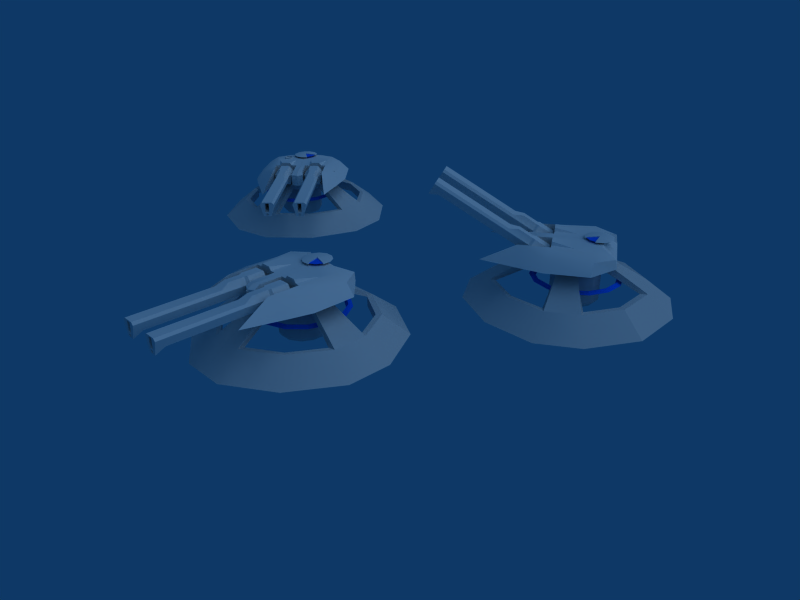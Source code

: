 # Source: Anti-Armour_Turret2.blend  (saved by Blender 2.49.2; exported with 4.5.12 LTS)
import bpy
from mathutils import Matrix  # noqa: F401  (used for matrix-valued properties, if any)

bpy.ops.wm.read_factory_settings(use_empty=True)
scene = bpy.context.scene
scene.name = 'Scene'

# ---- collections
col_collection_1 = bpy.data.collections.new('Collection 1'); scene.collection.children.link(col_collection_1)
col_collection_3 = bpy.data.collections.new('Collection 3'); scene.collection.children.link(col_collection_3)
col_collection_4 = bpy.data.collections.new('Collection 4'); scene.collection.children.link(col_collection_4)
col_collection_5 = bpy.data.collections.new('Collection 5'); scene.collection.children.link(col_collection_5)

# ---- materials (node trees are filled in below, after node groups)
mat_material_004 = bpy.data.materials.new('Material.004')
mat_material_004.alpha_threshold = 0.0
mat_material_004.diffuse_color = (0.8784, 0.8784, 0.8784, 1.0)
mat_material_004.roughness = 0.5
mat_material_004.line_color = (0.0, 0.0, 0.0, 1.0)
mat_material_001 = bpy.data.materials.new('Material.001')
mat_material_001.alpha_threshold = 0.0
mat_material_001.diffuse_color = (0.8784, 0.8784, 0.8784, 1.0)
mat_material_001.roughness = 0.5
mat_material_001.line_color = (0.0, 0.0, 0.0, 1.0)
mat_material_002 = bpy.data.materials.new('Material.002')
mat_material_002.alpha_threshold = 0.0
mat_material_002.diffuse_color = (0.0, 0.3765, 1.0, 1.0)
mat_material_002.roughness = 0.5
mat_material_002.line_color = (0.0, 0.0, 0.0, 1.0)

# ---- material node trees

# ---- world
world_world = bpy.data.worlds.new('World'); scene.world = world_world
world_world.color = (0.05656, 0.2208, 0.4)
world_world.use_sun_shadow = False
world_world.sun_shadow_jitter_overblur = 0.0
world_world.cycles.sampling_method = 'MANUAL'
world_world.cycles.sample_map_resolution = 256

# ---- cameras
cam_camera = bpy.data.cameras.new('Camera')
cam_camera.passepartout_alpha = 0.2
cam_camera.clip_end = 100.0
cam_camera.lens = 35.0
cam_camera.ortho_scale = 7.314
cam_camera.show_passepartout = False
cam_camera.show_safe_areas = True
cam_camera.dof.focus_distance = 0.0
cam_camera.dof.aperture_fstop = 128.0

# ---- lights
light_spot_001 = bpy.data.lights.new('Spot.001', 'SUN')
light_spot_001.transmission_factor = 0.0
light_spot_001.cutoff_distance = 30.0
light_spot_001.angle = 1.571
light_spot_001.energy = 0.7606
light_spot_001.shadow_buffer_clip_start = 1.001
light_spot_001.shadow_soft_size = 1.0
light_spot_001.shadow_cascade_max_distance = 1000.0
light_spot_001.cycles.use_multiple_importance_sampling = False

# ---- meshes
me_circle_012 = bpy.data.meshes.new('Circle.012')
me_circle_012.from_pydata([(0.7071, 0.7071, 0.0), (1.0, -4.371e-08, 0.0), (0.7071, -0.7071, 0.0), (-8.742e-08, -1.0, 0.0), (-0.7071, -0.7071, 0.0), (-1.0, 1.192e-08, 0.0), (-0.7071, 0.7071, 0.0), (-3.02e-07, 1.0, 0.0), (0.7071, 0.7071, 5.516), (1.0, -4.601e-07, 5.516), (0.7071, -0.7071, 5.516), (-8.742e-08, -1.0, 5.516), (-0.7071, -0.7071, 5.516), (-1.0, -4.045e-07, 5.516), (-0.7071, 0.7071, 5.516), (-3.02e-07, 1.0, 5.516), (0.7071, 0.7071, 5.516), (1.0, -4.601e-07, 5.516), (0.7071, -0.7071, 5.516), (-8.742e-08, -1.0, 5.516), (-0.7071, -0.7071, 5.516), (-1.0, -4.045e-07, 5.516), (-0.7071, 0.7071, 5.516), (-3.02e-07, 1.0, 5.516), (-1.225e-15, -4.164e-07, 5.516), (-6.915e-16, -2.401, 5.516), (-3.02e-07, -1.401, 5.516), (-0.7071, -1.694, 5.516), (-1.0, -2.401, 5.516), (-0.7071, -3.108, 5.516), (-8.742e-08, -3.401, 5.516), (0.7071, -3.108, 5.516), (1.0, -2.401, 5.516), (0.7071, -1.694, 5.516), (-3.02e-07, -1.401, 5.516), (-0.7071, -1.694, 5.516), (-1.0, -2.401, 5.516), (-0.7071, -3.108, 5.516), (-8.742e-08, -3.401, 5.516), (0.7071, -3.108, 5.516), (1.0, -2.401, 5.516), (0.7071, -1.694, 5.516), (-3.02e-07, -1.401, -1.813e-07), (-0.7071, -1.694, -1.813e-07), (-1.0, -2.401, -1.813e-07), (-0.7071, -3.108, -1.813e-07), (-8.742e-08, -3.401, -1.813e-07), (0.7071, -3.108, -1.813e-07), (1.0, -2.401, -1.813e-07), (0.7071, -1.694, -1.813e-07), (1.222, -4.594, 0.06395), (1.728, -5.816, 0.06395), (1.222, -7.038, 0.06395), (-1.128e-07, -7.544, 0.06395), (-1.222, -7.038, 0.06395), (-1.728, -5.816, 0.06395), (-1.222, -4.594, 0.06395), (-4.836e-07, -4.088, 0.06395), (1.222, -4.594, 6.801), (1.728, -5.816, 6.801), (1.222, -7.038, 6.801), (-1.128e-07, -7.544, 6.801), (-1.222, -7.038, 6.801), (-1.728, -5.816, 6.801), (-1.222, -4.594, 6.801), (-4.836e-07, -4.088, 6.801), (1.222, -4.594, 6.801), (1.728, -5.816, 6.801), (1.222, -7.038, 6.801), (-1.128e-07, -7.544, 6.801), (-1.222, -7.038, 6.801), (-1.728, -5.816, 6.801), (-1.222, -4.594, 6.801), (-4.836e-07, -4.088, 6.801), (3.83e-08, -5.816, 6.801)], [], [(1, 0, 8, 9), (2, 1, 9, 10), (3, 2, 10, 11), (4, 3, 11, 12), (5, 4, 12, 13), (6, 5, 13, 14), (7, 6, 14, 15), (7, 0, 8, 15), (9, 8, 16, 17), (10, 9, 17, 18), (11, 10, 18, 19), (12, 11, 19, 20), (13, 12, 20, 21), (14, 13, 21, 22), (15, 14, 22, 23), (15, 8, 16, 23), (17, 16, 24), (18, 17, 24), (19, 18, 24), (20, 19, 24), (21, 20, 24), (22, 21, 24), (23, 22, 24), (23, 16, 24), (26, 33, 25), (26, 27, 25), (27, 28, 25), (28, 29, 25), (29, 30, 25), (30, 31, 25), (31, 32, 25), (32, 33, 25), (34, 41, 33, 26), (34, 35, 27, 26), (35, 36, 28, 27), (36, 37, 29, 28), (37, 38, 30, 29), (38, 39, 31, 30), (39, 40, 32, 31), (40, 41, 33, 32), (42, 49, 41, 34), (42, 43, 35, 34), (43, 44, 36, 35), (44, 45, 37, 36), (45, 46, 38, 37), (46, 47, 39, 38), (47, 48, 40, 39), (48, 49, 41, 40), (51, 50, 58, 59), (52, 51, 59, 60), (53, 52, 60, 61), (54, 53, 61, 62), (55, 54, 62, 63), (56, 55, 63, 64), (57, 56, 64, 65), (57, 50, 58, 65), (59, 58, 66, 67), (60, 59, 67, 68), (61, 60, 68, 69), (62, 61, 69, 70), (63, 62, 70, 71), (64, 63, 71, 72), (65, 64, 72, 73), (65, 58, 66, 73), (67, 66, 74), (68, 67, 74), (69, 68, 74), (70, 69, 74), (71, 70, 74), (72, 71, 74), (73, 72, 74), (73, 66, 74)])
me_circle_012.polygons.foreach_set('use_smooth', [True] * 72)
me_circle_012.use_remesh_preserve_volume = False
me_circle_012.use_remesh_preserve_attributes = False
me_circle_012.use_mirror_vertex_groups = False
me_circle_012.update()
me_cube_002 = bpy.data.meshes.new('Cube.002')
me_cube_002.from_pydata([(2.024, 0.6259, -0.4912), (0.8004, 0.6259, -0.4912), (2.024, 0.6259, 0.6477), (0.8004, 0.6259, 0.6477), (1.724, -9.088, -0.6321), (1.1, -9.088, -0.6321), (1.851, -9.088, 0.6043), (0.9733, -9.088, 0.6043), (1.851, -8.409, -0.2128), (0.9733, -8.409, -0.2128), (1.851, -8.409, 0.6043), (0.9733, -8.409, 0.6043), (1.851, -0.7951, -0.2128), (0.9733, -0.7951, -0.2128), (1.851, -0.7951, 0.6043), (0.9733, -0.7951, 0.6043), (2.024, -0.6143, -0.4912), (0.8004, -0.6143, -0.4912), (2.024, -0.6143, 0.6477), (0.8004, -0.6143, 0.6477), (0.8571, 0.7434, 0.5656), (1.967, 0.7434, 0.5656), (0.8571, 0.7434, -0.4091), (1.967, 0.7434, -0.4091), (2.256, 0.6259, 0.4304), (0.5679, 0.6259, 0.4304), (2.018, -9.088, 0.4163), (0.8065, -9.088, 0.4163), (2.018, -8.409, 0.4173), (0.8065, -8.409, 0.4173), (2.018, -0.7951, 0.4284), (0.8065, -0.7951, 0.4284), (2.256, -0.6143, 0.4286), (0.5679, -0.6143, 0.4286), (0.6461, 0.7434, 0.4306), (2.178, 0.7434, 0.4306), (1.851, -2.681, -0.2128), (0.9733, -2.681, -0.2128), (1.851, -2.681, 0.6043), (0.9733, -2.681, 0.6043), (2.018, -2.681, 0.4228), (0.8065, -2.681, 0.4228), (1.14, -2.037, 0.9235), (1.684, -2.037, 0.9235), (1.756, 0.7434, 0.8848), (1.068, 0.7434, 0.8848), (1.033, -0.6143, 0.9669), (1.792, -0.6143, 0.9669), (1.14, -0.7951, 0.9235), (1.684, -0.7951, 0.9235), (1.033, 0.6259, 0.9669), (1.792, 0.6259, 0.9669), (1.252, -9.088, 0.508), (1.572, -9.088, 0.508), (1.25, -9.088, -0.2947), (1.574, -9.088, -0.2947), (1.252, -8.625, 0.508), (1.572, -8.625, 0.508), (1.25, -8.625, -0.1069), (1.574, -8.625, -0.1069), (1.574, -4.081, -0.1069), (1.25, -4.081, -0.1069), (1.572, -4.081, 0.508), (1.252, -4.081, 0.508), (1.491, -9.088, -0.3816), (1.333, -9.088, -0.3816), (1.316, -9.088, -0.5415), (1.508, -9.088, -0.5415), (1.412, -9.088, -0.3455), (1.544, -9.088, -0.4634), (1.281, -9.088, -0.4634), (1.412, -9.088, -0.5905), (1.333, -9.099, -0.3816), (1.412, -9.099, -0.3455), (1.491, -9.099, -0.3816), (1.508, -9.099, -0.5415), (1.544, -9.099, -0.4634), (1.281, -9.099, -0.4634), (1.316, -9.099, -0.5415), (1.412, -9.099, -0.5905), (1.412, -9.099, -0.3654), (1.347, -9.099, -0.3955), (1.478, -9.099, -0.3955), (1.492, -9.099, -0.5284), (1.521, -9.099, -0.4634), (1.303, -9.099, -0.4634), (1.333, -9.099, -0.5284), (1.412, -9.099, -0.5691), (1.347, -8.996, -0.3955), (1.412, -8.996, -0.3654), (1.478, -8.996, -0.3955), (1.492, -8.996, -0.5284), (1.521, -8.996, -0.4634), (1.303, -8.996, -0.4634), (1.333, -8.996, -0.5284), (1.412, -8.996, -0.5691), (1.373, -8.996, -0.4233), (1.412, -8.996, -0.4055), (1.451, -8.996, -0.4233), (1.459, -8.996, -0.502), (1.477, -8.996, -0.4635), (1.347, -8.996, -0.4635), (1.365, -8.996, -0.502), (1.412, -8.996, -0.5261), (1.387, -9.011, -0.4378), (1.412, -9.011, -0.4264), (1.437, -9.011, -0.4378), (1.442, -9.011, -0.4881), (1.454, -9.011, -0.4636), (1.371, -9.011, -0.4636), (1.382, -9.011, -0.4881), (1.412, -9.011, -0.5035), (1.412, -9.029, -0.4636)], [], [(8, 4, 5, 9), (11, 7, 6, 10), (0, 16, 17, 1), (16, 12, 13, 17), (0, 1, 22, 23), (6, 26, 28, 10), (26, 4, 8, 28), (11, 29, 27, 7), (29, 9, 5, 27), (16, 32, 30, 12), (32, 18, 14, 30), (0, 24, 32, 16), (24, 2, 18, 32), (19, 33, 31, 15), (33, 17, 13, 31), (3, 25, 33, 19), (25, 1, 17, 33), (1, 25, 34, 22), (25, 3, 20, 34), (2, 24, 35, 21), (24, 0, 23, 35), (21, 35, 34, 20), (35, 23, 22, 34), (12, 36, 37, 13), (36, 8, 9, 37), (39, 11, 10, 38), (30, 40, 36, 12), (40, 28, 8, 36), (14, 38, 40, 30), (38, 10, 28, 40), (31, 41, 39, 15), (41, 29, 11, 39), (13, 37, 41, 31), (37, 9, 29, 41), (39, 38, 43, 42), (15, 39, 42, 48), (38, 14, 49, 43), (21, 20, 45, 44), (2, 21, 44, 51), (20, 3, 50, 45), (3, 19, 46, 50), (19, 15, 48, 46), (14, 18, 47, 49), (18, 2, 51, 47), (50, 46, 47, 51), (46, 48, 49, 47), (50, 51, 44, 45), (48, 42, 43, 49), (27, 5, 54, 52), (4, 26, 53, 55), (7, 27, 52), (6, 7, 52, 53), (6, 53, 26), (53, 52, 56, 57), (52, 54, 58, 56), (55, 53, 57, 59), (54, 55, 59, 58), (58, 59, 60, 61), (59, 57, 62, 60), (56, 58, 61, 63), (57, 56, 63, 62), (62, 63, 61, 60), (68, 55, 54), (65, 68, 54), (68, 64, 55), (69, 4, 55), (64, 69, 55), (69, 67, 4), (70, 54, 5), (66, 70, 5), (70, 65, 54), (71, 5, 4), (67, 71, 4), (71, 66, 5), (68, 65, 72, 73), (64, 68, 73, 74), (67, 69, 76, 75), (69, 64, 74, 76), (65, 70, 77, 72), (70, 66, 78, 77), (66, 71, 79, 78), (71, 67, 75, 79), (73, 72, 81, 80), (74, 73, 80, 82), (75, 76, 84, 83), (76, 74, 82, 84), (72, 77, 85, 81), (77, 78, 86, 85), (78, 79, 87, 86), (79, 75, 83, 87), (80, 81, 88, 89), (82, 80, 89, 90), (83, 84, 92, 91), (84, 82, 90, 92), (81, 85, 93, 88), (85, 86, 94, 93), (86, 87, 95, 94), (87, 83, 91, 95), (89, 88, 96, 97), (90, 89, 97, 98), (91, 92, 100, 99), (92, 90, 98, 100), (88, 93, 101, 96), (93, 94, 102, 101), (94, 95, 103, 102), (95, 91, 99, 103), (97, 96, 104, 105), (98, 97, 105, 106), (99, 100, 108, 107), (100, 98, 106, 108), (96, 101, 109, 104), (101, 102, 110, 109), (102, 103, 111, 110), (103, 99, 107, 111), (105, 104, 112), (106, 105, 112), (107, 108, 112), (108, 106, 112), (104, 109, 112), (109, 110, 112), (110, 111, 112), (111, 107, 112)])
me_cube_002.polygons.foreach_set('use_smooth', [True] * 122)
me_cube_002.polygons.foreach_set('material_index', [0, 0, 0, 0, 0, 0, 0, 0, 0, 0, 0, 0, 0, 0, 0, 0, 0, 0, 0, 0, 0, 0, 0, 0, 0, 0, 0, 0, 0, 0, 0, 0, 0, 0, 1, 1, 1, 1, 1, 1, 1, 1, 1, 1, 1, 1, 1, 1, 0, 0, 0, 0, 0, 0, 0, 0, 0, 0, 0, 0, 0, 0, 0, 0, 0, 0, 0, 0, 0, 0, 0, 0, 0, 0, 0, 0, 0, 0, 0, 0, 0, 0, 0, 0, 0, 0, 0, 0, 0, 0, 0, 0, 0, 0, 0, 0, 0, 0, 0, 0, 0, 0, 0, 0, 0, 0, 0, 0, 0, 0, 0, 0, 0, 0, 0, 0, 0, 0, 0, 0, 0, 0])
me_cube_002.materials.append(mat_material_004)
me_cube_002.materials.append(mat_material_001)
me_cube_002.use_remesh_preserve_volume = False
me_cube_002.use_remesh_preserve_attributes = False
me_cube_002.use_mirror_vertex_groups = False
me_cube_002.update()
me_plane_002 = bpy.data.meshes.new('Plane.002')
me_plane_002.from_pydata([(1.584, 1.0, -0.05453), (1.404, -0.8466, -0.05453), (0.1934, -0.9337, -0.05453), (0.1552, 1.0, -0.05453), (0.8877, 1.642, -0.05453), (0.1552, 1.643, -0.05453), (1.584, -0.2224, -0.05453), (0.8702, -0.1172, 0.4), (0.1552, 1.266, 0.4002), (0.5639, 1.218, 0.4), (0.1552, 1.0, 0.4), (0.1934, -0.9337, 0.3074), (0.8611, -1.0, 0.4), (0.9864, 1.0, 0.4), (1.265, 1.05, 0.2294), (0.9124, 1.597, 0.2232), (1.324, -0.2224, 0.2294), (0.1552, -0.1089, 0.4), (0.1552, -0.1089, -0.05453), (0.8612, -1.0, -0.05453), (0.8695, -0.1112, -0.05453), (0.0006997, -0.1089, -0.05453), (0.0006997, -0.1089, 0.4), (0.0006727, -1.022, 0.2953), (0.0006998, 1.0, 0.4), (0.0006998, 1.266, 0.4002), (0.0006998, 1.643, -0.05453), (0.0006998, 1.0, -0.05453), (0.0006996, -0.9337, -0.05453), (0.1552, -0.761, 0.4003), (0.1552, -0.761, -0.05453), (0.0006997, -0.7594, -0.05453), (0.0006997, -0.8669, 0.4), (0.0006997, -0.7594, 0.05348), (0.0006727, -1.022, -0.05453), (1.042, -1.992, -0.05282), (0.3176, -0.1043, 0.4), (0.8413, 0.5387, 0.4004), (0.2758, 0.5387, 0.4004), (0.7322, -0.1091, 0.4), (0.6594, -0.1083, 0.492), (0.3904, -0.1051, 0.492), (0.7135, -0.1107, -0.05453), (0.3111, -0.1094, -0.05453)], [(18, 42), (20, 43)], [(3, 0, 4, 5), (6, 0, 3), (5, 4, 9, 8), (9, 13, 10, 8), (13, 9, 15, 14), (9, 4, 15), (7, 13, 14, 16), (12, 7, 16), (6, 1, 16), (0, 6, 16, 14), (4, 0, 14, 15), (16, 1, 12), (19, 1, 6), (20, 6, 3), (6, 20, 19), (18, 3, 27, 21), (10, 17, 22, 24), (8, 10, 24, 25), (5, 8, 25, 26), (3, 5, 26, 27), (27, 26, 25, 24), (24, 22, 27), (21, 27, 22), (7, 12, 19, 20), (2, 30, 31, 28), (30, 18, 21, 31), (17, 29, 32, 22), (29, 11, 23, 32), (33, 22, 32), (28, 33, 32, 23), (33, 28, 31), (22, 33, 31, 21), (11, 29, 30, 2), (29, 17, 18, 30), (11, 2, 34, 23), (2, 28, 34), (28, 23, 34), (19, 12, 35), (1, 19, 35), (12, 1, 35), (17, 10, 38, 36), (10, 13, 37, 38), (13, 7, 39, 37), (37, 39, 40), (36, 38, 41), (39, 36, 41, 40), (37, 40, 41, 38), (3, 18, 43), (3, 43, 42), (3, 42, 20), (17, 36, 43, 18), (36, 39, 42, 43), (7, 20, 42, 39)])
me_plane_002.polygons.foreach_set('use_smooth', [True] * 53)
me_plane_002.materials.append(mat_material_001)
me_plane_002.use_remesh_preserve_volume = False
me_plane_002.use_remesh_preserve_attributes = False
me_plane_002.use_mirror_vertex_groups = False
me_plane_002.update()
me_plane_001 = bpy.data.meshes.new('Plane.001')
me_plane_001.from_pydata([(1.584, 1.0, -0.05453), (1.404, -0.8466, -0.05453), (0.1934, -0.9337, -0.05453), (0.1552, 1.0, -0.05453), (0.8877, 1.642, -0.05453), (0.1552, 1.643, -0.05453), (1.584, -0.2224, -0.05453), (0.8702, -0.1172, 0.4), (0.1552, 1.266, 0.4002), (0.5639, 1.218, 0.4), (0.1552, 1.0, 0.4), (0.1934, -0.9337, 0.3074), (0.8611, -1.0, 0.4), (0.9864, 1.0, 0.4), (1.265, 1.05, 0.2294), (0.9124, 1.597, 0.2232), (1.324, -0.2224, 0.2294), (0.1552, -0.1089, 0.4), (0.1552, -0.1089, -0.05453), (0.8612, -1.0, -0.05453), (0.8695, -0.1112, -0.05453), (0.0006997, -0.1089, -0.05453), (0.0006997, -0.1089, 0.4), (0.0006727, -1.022, 0.2953), (0.0006998, 1.0, 0.4), (0.0006998, 1.266, 0.4002), (0.0006998, 1.643, -0.05453), (0.0006998, 1.0, -0.05453), (0.0006996, -0.9337, -0.05453), (0.1552, -0.761, 0.4003), (0.1552, -0.761, -0.05453), (0.0006997, -0.7594, -0.05453), (0.0006997, -0.8669, 0.4), (0.0006997, -0.7594, 0.05348), (0.0006727, -1.022, -0.05453), (1.042, -1.992, -0.05282), (0.3176, -0.1043, 0.4), (0.8413, 0.5387, 0.4004), (0.2758, 0.5387, 0.4004), (0.7322, -0.1091, 0.4), (0.6594, -0.1083, 0.492), (0.3904, -0.1051, 0.492), (0.7135, -0.1107, -0.05453), (0.3111, -0.1094, -0.05453)], [(18, 42), (20, 43)], [(3, 0, 4, 5), (6, 0, 3), (5, 4, 9, 8), (9, 13, 10, 8), (13, 9, 15, 14), (9, 4, 15), (7, 13, 14, 16), (12, 7, 16), (6, 1, 16), (0, 6, 16, 14), (4, 0, 14, 15), (16, 1, 12), (19, 1, 6), (20, 6, 3), (6, 20, 19), (18, 3, 27, 21), (10, 17, 22, 24), (8, 10, 24, 25), (5, 8, 25, 26), (3, 5, 26, 27), (27, 26, 25, 24), (24, 22, 27), (21, 27, 22), (7, 12, 19, 20), (2, 30, 31, 28), (30, 18, 21, 31), (17, 29, 32, 22), (29, 11, 23, 32), (33, 22, 32), (28, 33, 32, 23), (33, 28, 31), (22, 33, 31, 21), (11, 29, 30, 2), (29, 17, 18, 30), (11, 2, 34, 23), (2, 28, 34), (28, 23, 34), (19, 12, 35), (1, 19, 35), (12, 1, 35), (17, 10, 38, 36), (10, 13, 37, 38), (13, 7, 39, 37), (37, 39, 40), (36, 38, 41), (39, 36, 41, 40), (37, 40, 41, 38), (3, 18, 43), (3, 43, 42), (3, 42, 20), (17, 36, 43, 18), (36, 39, 42, 43), (7, 20, 42, 39)])
me_plane_001.polygons.foreach_set('use_smooth', [True] * 53)
me_plane_001.materials.append(mat_material_001)
me_plane_001.use_remesh_preserve_volume = False
me_plane_001.use_remesh_preserve_attributes = False
me_plane_001.use_mirror_vertex_groups = False
me_plane_001.update()
me_cube_001 = bpy.data.meshes.new('Cube.001')
me_cube_001.from_pydata([(2.024, 0.6259, -0.4912), (0.8004, 0.6259, -0.4912), (2.024, 0.6259, 0.6477), (0.8004, 0.6259, 0.6477), (1.724, -9.088, -0.6321), (1.1, -9.088, -0.6321), (1.851, -9.088, 0.6043), (0.9733, -9.088, 0.6043), (1.851, -8.409, -0.2128), (0.9733, -8.409, -0.2128), (1.851, -8.409, 0.6043), (0.9733, -8.409, 0.6043), (1.851, -0.7951, -0.2128), (0.9733, -0.7951, -0.2128), (1.851, -0.7951, 0.6043), (0.9733, -0.7951, 0.6043), (2.024, -0.6143, -0.4912), (0.8004, -0.6143, -0.4912), (2.024, -0.6143, 0.6477), (0.8004, -0.6143, 0.6477), (0.8571, 0.7434, 0.5656), (1.967, 0.7434, 0.5656), (0.8571, 0.7434, -0.4091), (1.967, 0.7434, -0.4091), (2.256, 0.6259, 0.4304), (0.5679, 0.6259, 0.4304), (2.018, -9.088, 0.4163), (0.8065, -9.088, 0.4163), (2.018, -8.409, 0.4173), (0.8065, -8.409, 0.4173), (2.018, -0.7951, 0.4284), (0.8065, -0.7951, 0.4284), (2.256, -0.6143, 0.4286), (0.5679, -0.6143, 0.4286), (0.6461, 0.7434, 0.4306), (2.178, 0.7434, 0.4306), (1.851, -2.681, -0.2128), (0.9733, -2.681, -0.2128), (1.851, -2.681, 0.6043), (0.9733, -2.681, 0.6043), (2.018, -2.681, 0.4228), (0.8065, -2.681, 0.4228), (1.14, -2.037, 0.9235), (1.684, -2.037, 0.9235), (1.756, 0.7434, 0.8848), (1.068, 0.7434, 0.8848), (1.033, -0.6143, 0.9669), (1.792, -0.6143, 0.9669), (1.14, -0.7951, 0.9235), (1.684, -0.7951, 0.9235), (1.033, 0.6259, 0.9669), (1.792, 0.6259, 0.9669), (1.252, -9.088, 0.508), (1.572, -9.088, 0.508), (1.25, -9.088, -0.2947), (1.574, -9.088, -0.2947), (1.252, -8.625, 0.508), (1.572, -8.625, 0.508), (1.25, -8.625, -0.1069), (1.574, -8.625, -0.1069), (1.574, -4.081, -0.1069), (1.25, -4.081, -0.1069), (1.572, -4.081, 0.508), (1.252, -4.081, 0.508), (1.491, -9.088, -0.3816), (1.333, -9.088, -0.3816), (1.316, -9.088, -0.5415), (1.508, -9.088, -0.5415), (1.412, -9.088, -0.3455), (1.544, -9.088, -0.4634), (1.281, -9.088, -0.4634), (1.412, -9.088, -0.5905), (1.333, -9.099, -0.3816), (1.412, -9.099, -0.3455), (1.491, -9.099, -0.3816), (1.508, -9.099, -0.5415), (1.544, -9.099, -0.4634), (1.281, -9.099, -0.4634), (1.316, -9.099, -0.5415), (1.412, -9.099, -0.5905), (1.412, -9.099, -0.3654), (1.347, -9.099, -0.3955), (1.478, -9.099, -0.3955), (1.492, -9.099, -0.5284), (1.521, -9.099, -0.4634), (1.303, -9.099, -0.4634), (1.333, -9.099, -0.5284), (1.412, -9.099, -0.5691), (1.347, -8.996, -0.3955), (1.412, -8.996, -0.3654), (1.478, -8.996, -0.3955), (1.492, -8.996, -0.5284), (1.521, -8.996, -0.4634), (1.303, -8.996, -0.4634), (1.333, -8.996, -0.5284), (1.412, -8.996, -0.5691), (1.373, -8.996, -0.4233), (1.412, -8.996, -0.4055), (1.451, -8.996, -0.4233), (1.459, -8.996, -0.502), (1.477, -8.996, -0.4635), (1.347, -8.996, -0.4635), (1.365, -8.996, -0.502), (1.412, -8.996, -0.5261), (1.387, -9.011, -0.4378), (1.412, -9.011, -0.4264), (1.437, -9.011, -0.4378), (1.442, -9.011, -0.4881), (1.454, -9.011, -0.4636), (1.371, -9.011, -0.4636), (1.382, -9.011, -0.4881), (1.412, -9.011, -0.5035), (1.412, -9.029, -0.4636)], [], [(8, 4, 5, 9), (11, 7, 6, 10), (0, 16, 17, 1), (16, 12, 13, 17), (0, 1, 22, 23), (6, 26, 28, 10), (26, 4, 8, 28), (11, 29, 27, 7), (29, 9, 5, 27), (16, 32, 30, 12), (32, 18, 14, 30), (0, 24, 32, 16), (24, 2, 18, 32), (19, 33, 31, 15), (33, 17, 13, 31), (3, 25, 33, 19), (25, 1, 17, 33), (1, 25, 34, 22), (25, 3, 20, 34), (2, 24, 35, 21), (24, 0, 23, 35), (21, 35, 34, 20), (35, 23, 22, 34), (12, 36, 37, 13), (36, 8, 9, 37), (39, 11, 10, 38), (30, 40, 36, 12), (40, 28, 8, 36), (14, 38, 40, 30), (38, 10, 28, 40), (31, 41, 39, 15), (41, 29, 11, 39), (13, 37, 41, 31), (37, 9, 29, 41), (39, 38, 43, 42), (15, 39, 42, 48), (38, 14, 49, 43), (21, 20, 45, 44), (2, 21, 44, 51), (20, 3, 50, 45), (3, 19, 46, 50), (19, 15, 48, 46), (14, 18, 47, 49), (18, 2, 51, 47), (50, 46, 47, 51), (46, 48, 49, 47), (50, 51, 44, 45), (48, 42, 43, 49), (27, 5, 54, 52), (4, 26, 53, 55), (7, 27, 52), (6, 7, 52, 53), (6, 53, 26), (53, 52, 56, 57), (52, 54, 58, 56), (55, 53, 57, 59), (54, 55, 59, 58), (58, 59, 60, 61), (59, 57, 62, 60), (56, 58, 61, 63), (57, 56, 63, 62), (62, 63, 61, 60), (68, 55, 54), (65, 68, 54), (68, 64, 55), (69, 4, 55), (64, 69, 55), (69, 67, 4), (70, 54, 5), (66, 70, 5), (70, 65, 54), (71, 5, 4), (67, 71, 4), (71, 66, 5), (68, 65, 72, 73), (64, 68, 73, 74), (67, 69, 76, 75), (69, 64, 74, 76), (65, 70, 77, 72), (70, 66, 78, 77), (66, 71, 79, 78), (71, 67, 75, 79), (73, 72, 81, 80), (74, 73, 80, 82), (75, 76, 84, 83), (76, 74, 82, 84), (72, 77, 85, 81), (77, 78, 86, 85), (78, 79, 87, 86), (79, 75, 83, 87), (80, 81, 88, 89), (82, 80, 89, 90), (83, 84, 92, 91), (84, 82, 90, 92), (81, 85, 93, 88), (85, 86, 94, 93), (86, 87, 95, 94), (87, 83, 91, 95), (89, 88, 96, 97), (90, 89, 97, 98), (91, 92, 100, 99), (92, 90, 98, 100), (88, 93, 101, 96), (93, 94, 102, 101), (94, 95, 103, 102), (95, 91, 99, 103), (97, 96, 104, 105), (98, 97, 105, 106), (99, 100, 108, 107), (100, 98, 106, 108), (96, 101, 109, 104), (101, 102, 110, 109), (102, 103, 111, 110), (103, 99, 107, 111), (105, 104, 112), (106, 105, 112), (107, 108, 112), (108, 106, 112), (104, 109, 112), (109, 110, 112), (110, 111, 112), (111, 107, 112)])
me_cube_001.polygons.foreach_set('use_smooth', [True] * 122)
me_cube_001.polygons.foreach_set('material_index', [0, 0, 0, 0, 0, 0, 0, 0, 0, 0, 0, 0, 0, 0, 0, 0, 0, 0, 0, 0, 0, 0, 0, 0, 0, 0, 0, 0, 0, 0, 0, 0, 0, 0, 1, 1, 1, 1, 1, 1, 1, 1, 1, 1, 1, 1, 1, 1, 0, 0, 0, 0, 0, 0, 0, 0, 0, 0, 0, 0, 0, 0, 0, 0, 0, 0, 0, 0, 0, 0, 0, 0, 0, 0, 0, 0, 0, 0, 0, 0, 0, 0, 0, 0, 0, 0, 0, 0, 0, 0, 0, 0, 0, 0, 0, 0, 0, 0, 0, 0, 0, 0, 0, 0, 0, 0, 0, 0, 0, 0, 0, 0, 0, 0, 0, 0, 0, 0, 0, 0, 0, 0])
me_cube_001.materials.append(mat_material_004)
me_cube_001.materials.append(mat_material_001)
me_cube_001.use_remesh_preserve_volume = False
me_cube_001.use_remesh_preserve_attributes = False
me_cube_001.use_mirror_vertex_groups = False
me_cube_001.update()
me_circle_011 = bpy.data.meshes.new('Circle.011')
me_circle_011.from_pydata([(0.7071, 0.7071, 0.0), (1.0, -4.371e-08, 0.0), (0.7071, -0.7071, 0.0), (-8.742e-08, -1.0, 0.0), (-0.7071, -0.7071, 0.0), (-1.0, 1.192e-08, 0.0), (-0.7071, 0.7071, 0.0), (-3.02e-07, 1.0, 0.0), (0.7071, 0.7071, 5.516), (1.0, -4.601e-07, 5.516), (0.7071, -0.7071, 5.516), (-8.742e-08, -1.0, 5.516), (-0.7071, -0.7071, 5.516), (-1.0, -4.045e-07, 5.516), (-0.7071, 0.7071, 5.516), (-3.02e-07, 1.0, 5.516), (0.7071, 0.7071, 5.516), (1.0, -4.601e-07, 5.516), (0.7071, -0.7071, 5.516), (-8.742e-08, -1.0, 5.516), (-0.7071, -0.7071, 5.516), (-1.0, -4.045e-07, 5.516), (-0.7071, 0.7071, 5.516), (-3.02e-07, 1.0, 5.516), (-1.225e-15, -4.164e-07, 5.516), (-6.915e-16, -2.401, 5.516), (-3.02e-07, -1.401, 5.516), (-0.7071, -1.694, 5.516), (-1.0, -2.401, 5.516), (-0.7071, -3.108, 5.516), (-8.742e-08, -3.401, 5.516), (0.7071, -3.108, 5.516), (1.0, -2.401, 5.516), (0.7071, -1.694, 5.516), (-3.02e-07, -1.401, 5.516), (-0.7071, -1.694, 5.516), (-1.0, -2.401, 5.516), (-0.7071, -3.108, 5.516), (-8.742e-08, -3.401, 5.516), (0.7071, -3.108, 5.516), (1.0, -2.401, 5.516), (0.7071, -1.694, 5.516), (-3.02e-07, -1.401, -1.813e-07), (-0.7071, -1.694, -1.813e-07), (-1.0, -2.401, -1.813e-07), (-0.7071, -3.108, -1.813e-07), (-8.742e-08, -3.401, -1.813e-07), (0.7071, -3.108, -1.813e-07), (1.0, -2.401, -1.813e-07), (0.7071, -1.694, -1.813e-07), (1.222, -4.594, 0.06395), (1.728, -5.816, 0.06395), (1.222, -7.038, 0.06395), (-1.128e-07, -7.544, 0.06395), (-1.222, -7.038, 0.06395), (-1.728, -5.816, 0.06395), (-1.222, -4.594, 0.06395), (-4.836e-07, -4.088, 0.06395), (1.222, -4.594, 6.801), (1.728, -5.816, 6.801), (1.222, -7.038, 6.801), (-1.128e-07, -7.544, 6.801), (-1.222, -7.038, 6.801), (-1.728, -5.816, 6.801), (-1.222, -4.594, 6.801), (-4.836e-07, -4.088, 6.801), (1.222, -4.594, 6.801), (1.728, -5.816, 6.801), (1.222, -7.038, 6.801), (-1.128e-07, -7.544, 6.801), (-1.222, -7.038, 6.801), (-1.728, -5.816, 6.801), (-1.222, -4.594, 6.801), (-4.836e-07, -4.088, 6.801), (3.83e-08, -5.816, 6.801)], [], [(1, 0, 8, 9), (2, 1, 9, 10), (3, 2, 10, 11), (4, 3, 11, 12), (5, 4, 12, 13), (6, 5, 13, 14), (7, 6, 14, 15), (7, 0, 8, 15), (9, 8, 16, 17), (10, 9, 17, 18), (11, 10, 18, 19), (12, 11, 19, 20), (13, 12, 20, 21), (14, 13, 21, 22), (15, 14, 22, 23), (15, 8, 16, 23), (17, 16, 24), (18, 17, 24), (19, 18, 24), (20, 19, 24), (21, 20, 24), (22, 21, 24), (23, 22, 24), (23, 16, 24), (26, 33, 25), (26, 27, 25), (27, 28, 25), (28, 29, 25), (29, 30, 25), (30, 31, 25), (31, 32, 25), (32, 33, 25), (34, 41, 33, 26), (34, 35, 27, 26), (35, 36, 28, 27), (36, 37, 29, 28), (37, 38, 30, 29), (38, 39, 31, 30), (39, 40, 32, 31), (40, 41, 33, 32), (42, 49, 41, 34), (42, 43, 35, 34), (43, 44, 36, 35), (44, 45, 37, 36), (45, 46, 38, 37), (46, 47, 39, 38), (47, 48, 40, 39), (48, 49, 41, 40), (51, 50, 58, 59), (52, 51, 59, 60), (53, 52, 60, 61), (54, 53, 61, 62), (55, 54, 62, 63), (56, 55, 63, 64), (57, 56, 64, 65), (57, 50, 58, 65), (59, 58, 66, 67), (60, 59, 67, 68), (61, 60, 68, 69), (62, 61, 69, 70), (63, 62, 70, 71), (64, 63, 71, 72), (65, 64, 72, 73), (65, 58, 66, 73), (67, 66, 74), (68, 67, 74), (69, 68, 74), (70, 69, 74), (71, 70, 74), (72, 71, 74), (73, 72, 74), (73, 66, 74)])
me_circle_011.polygons.foreach_set('use_smooth', [True] * 72)
me_circle_011.use_remesh_preserve_volume = False
me_circle_011.use_remesh_preserve_attributes = False
me_circle_011.use_mirror_vertex_groups = False
me_circle_011.update()
me_circle_003 = bpy.data.meshes.new('Circle.003')
me_circle_003.from_pydata([(0.7071, 0.7071, 0.0), (1.0, -4.371e-08, 0.0), (0.7071, -0.7071, 0.0), (-8.742e-08, -1.0, 0.0), (-0.7071, -0.7071, 0.0), (-1.0, 1.192e-08, 0.0), (-0.7071, 0.7071, 0.0), (-3.02e-07, 1.0, 0.0), (0.7071, 0.7071, 5.516), (1.0, -4.601e-07, 5.516), (0.7071, -0.7071, 5.516), (-8.742e-08, -1.0, 5.516), (-0.7071, -0.7071, 5.516), (-1.0, -4.045e-07, 5.516), (-0.7071, 0.7071, 5.516), (-3.02e-07, 1.0, 5.516), (0.7071, 0.7071, 5.516), (1.0, -4.601e-07, 5.516), (0.7071, -0.7071, 5.516), (-8.742e-08, -1.0, 5.516), (-0.7071, -0.7071, 5.516), (-1.0, -4.045e-07, 5.516), (-0.7071, 0.7071, 5.516), (-3.02e-07, 1.0, 5.516), (-1.225e-15, -4.164e-07, 5.516), (-6.915e-16, -2.401, 5.516), (-3.02e-07, -1.401, 5.516), (-0.7071, -1.694, 5.516), (-1.0, -2.401, 5.516), (-0.7071, -3.108, 5.516), (-8.742e-08, -3.401, 5.516), (0.7071, -3.108, 5.516), (1.0, -2.401, 5.516), (0.7071, -1.694, 5.516), (-3.02e-07, -1.401, 5.516), (-0.7071, -1.694, 5.516), (-1.0, -2.401, 5.516), (-0.7071, -3.108, 5.516), (-8.742e-08, -3.401, 5.516), (0.7071, -3.108, 5.516), (1.0, -2.401, 5.516), (0.7071, -1.694, 5.516), (-3.02e-07, -1.401, -1.813e-07), (-0.7071, -1.694, -1.813e-07), (-1.0, -2.401, -1.813e-07), (-0.7071, -3.108, -1.813e-07), (-8.742e-08, -3.401, -1.813e-07), (0.7071, -3.108, -1.813e-07), (1.0, -2.401, -1.813e-07), (0.7071, -1.694, -1.813e-07), (1.222, -4.594, 0.06395), (1.728, -5.816, 0.06395), (1.222, -7.038, 0.06395), (-1.128e-07, -7.544, 0.06395), (-1.222, -7.038, 0.06395), (-1.728, -5.816, 0.06395), (-1.222, -4.594, 0.06395), (-4.836e-07, -4.088, 0.06395), (1.222, -4.594, 6.801), (1.728, -5.816, 6.801), (1.222, -7.038, 6.801), (-1.128e-07, -7.544, 6.801), (-1.222, -7.038, 6.801), (-1.728, -5.816, 6.801), (-1.222, -4.594, 6.801), (-4.836e-07, -4.088, 6.801), (1.222, -4.594, 6.801), (1.728, -5.816, 6.801), (1.222, -7.038, 6.801), (-1.128e-07, -7.544, 6.801), (-1.222, -7.038, 6.801), (-1.728, -5.816, 6.801), (-1.222, -4.594, 6.801), (-4.836e-07, -4.088, 6.801), (3.83e-08, -5.816, 6.801)], [], [(1, 0, 8, 9), (2, 1, 9, 10), (3, 2, 10, 11), (4, 3, 11, 12), (5, 4, 12, 13), (6, 5, 13, 14), (7, 6, 14, 15), (7, 0, 8, 15), (9, 8, 16, 17), (10, 9, 17, 18), (11, 10, 18, 19), (12, 11, 19, 20), (13, 12, 20, 21), (14, 13, 21, 22), (15, 14, 22, 23), (15, 8, 16, 23), (17, 16, 24), (18, 17, 24), (19, 18, 24), (20, 19, 24), (21, 20, 24), (22, 21, 24), (23, 22, 24), (23, 16, 24), (26, 33, 25), (26, 27, 25), (27, 28, 25), (28, 29, 25), (29, 30, 25), (30, 31, 25), (31, 32, 25), (32, 33, 25), (34, 41, 33, 26), (34, 35, 27, 26), (35, 36, 28, 27), (36, 37, 29, 28), (37, 38, 30, 29), (38, 39, 31, 30), (39, 40, 32, 31), (40, 41, 33, 32), (42, 49, 41, 34), (42, 43, 35, 34), (43, 44, 36, 35), (44, 45, 37, 36), (45, 46, 38, 37), (46, 47, 39, 38), (47, 48, 40, 39), (48, 49, 41, 40), (51, 50, 58, 59), (52, 51, 59, 60), (53, 52, 60, 61), (54, 53, 61, 62), (55, 54, 62, 63), (56, 55, 63, 64), (57, 56, 64, 65), (57, 50, 58, 65), (59, 58, 66, 67), (60, 59, 67, 68), (61, 60, 68, 69), (62, 61, 69, 70), (63, 62, 70, 71), (64, 63, 71, 72), (65, 64, 72, 73), (65, 58, 66, 73), (67, 66, 74), (68, 67, 74), (69, 68, 74), (70, 69, 74), (71, 70, 74), (72, 71, 74), (73, 72, 74), (73, 66, 74)])
me_circle_003.polygons.foreach_set('use_smooth', [True] * 72)
me_circle_003.use_remesh_preserve_volume = False
me_circle_003.use_remesh_preserve_attributes = False
me_circle_003.use_mirror_vertex_groups = False
me_circle_003.update()
me_cube = bpy.data.meshes.new('Cube')
me_cube.from_pydata([(2.024, 0.6259, -0.4912), (0.8004, 0.6259, -0.4912), (2.024, 0.6259, 0.6477), (0.8004, 0.6259, 0.6477), (1.724, -9.088, -0.6321), (1.1, -9.088, -0.6321), (1.851, -9.088, 0.6043), (0.9733, -9.088, 0.6043), (1.851, -8.409, -0.2128), (0.9733, -8.409, -0.2128), (1.851, -8.409, 0.6043), (0.9733, -8.409, 0.6043), (1.851, -0.7951, -0.2128), (0.9733, -0.7951, -0.2128), (1.851, -0.7951, 0.6043), (0.9733, -0.7951, 0.6043), (2.024, -0.6143, -0.4912), (0.8004, -0.6143, -0.4912), (2.024, -0.6143, 0.6477), (0.8004, -0.6143, 0.6477), (0.8571, 0.7434, 0.5656), (1.967, 0.7434, 0.5656), (0.8571, 0.7434, -0.4091), (1.967, 0.7434, -0.4091), (2.256, 0.6259, 0.4304), (0.5679, 0.6259, 0.4304), (2.018, -9.088, 0.4163), (0.8065, -9.088, 0.4163), (2.018, -8.409, 0.4173), (0.8065, -8.409, 0.4173), (2.018, -0.7951, 0.4284), (0.8065, -0.7951, 0.4284), (2.256, -0.6143, 0.4286), (0.5679, -0.6143, 0.4286), (0.6461, 0.7434, 0.4306), (2.178, 0.7434, 0.4306), (1.851, -2.681, -0.2128), (0.9733, -2.681, -0.2128), (1.851, -2.681, 0.6043), (0.9733, -2.681, 0.6043), (2.018, -2.681, 0.4228), (0.8065, -2.681, 0.4228), (1.14, -2.037, 0.9235), (1.684, -2.037, 0.9235), (1.756, 0.7434, 0.8848), (1.068, 0.7434, 0.8848), (1.033, -0.6143, 0.9669), (1.792, -0.6143, 0.9669), (1.14, -0.7951, 0.9235), (1.684, -0.7951, 0.9235), (1.033, 0.6259, 0.9669), (1.792, 0.6259, 0.9669), (1.252, -9.088, 0.508), (1.572, -9.088, 0.508), (1.25, -9.088, -0.2947), (1.574, -9.088, -0.2947), (1.252, -8.625, 0.508), (1.572, -8.625, 0.508), (1.25, -8.625, -0.1069), (1.574, -8.625, -0.1069), (1.574, -4.081, -0.1069), (1.25, -4.081, -0.1069), (1.572, -4.081, 0.508), (1.252, -4.081, 0.508), (1.491, -9.088, -0.3816), (1.333, -9.088, -0.3816), (1.316, -9.088, -0.5415), (1.508, -9.088, -0.5415), (1.412, -9.088, -0.3455), (1.544, -9.088, -0.4634), (1.281, -9.088, -0.4634), (1.412, -9.088, -0.5905), (1.333, -9.099, -0.3816), (1.412, -9.099, -0.3455), (1.491, -9.099, -0.3816), (1.508, -9.099, -0.5415), (1.544, -9.099, -0.4634), (1.281, -9.099, -0.4634), (1.316, -9.099, -0.5415), (1.412, -9.099, -0.5905), (1.412, -9.099, -0.3654), (1.347, -9.099, -0.3955), (1.478, -9.099, -0.3955), (1.492, -9.099, -0.5284), (1.521, -9.099, -0.4634), (1.303, -9.099, -0.4634), (1.333, -9.099, -0.5284), (1.412, -9.099, -0.5691), (1.347, -8.996, -0.3955), (1.412, -8.996, -0.3654), (1.478, -8.996, -0.3955), (1.492, -8.996, -0.5284), (1.521, -8.996, -0.4634), (1.303, -8.996, -0.4634), (1.333, -8.996, -0.5284), (1.412, -8.996, -0.5691), (1.373, -8.996, -0.4233), (1.412, -8.996, -0.4055), (1.451, -8.996, -0.4233), (1.459, -8.996, -0.502), (1.477, -8.996, -0.4635), (1.347, -8.996, -0.4635), (1.365, -8.996, -0.502), (1.412, -8.996, -0.5261), (1.387, -9.011, -0.4378), (1.412, -9.011, -0.4264), (1.437, -9.011, -0.4378), (1.442, -9.011, -0.4881), (1.454, -9.011, -0.4636), (1.371, -9.011, -0.4636), (1.382, -9.011, -0.4881), (1.412, -9.011, -0.5035), (1.412, -9.029, -0.4636)], [], [(8, 4, 5, 9), (11, 7, 6, 10), (0, 16, 17, 1), (16, 12, 13, 17), (0, 1, 22, 23), (6, 26, 28, 10), (26, 4, 8, 28), (11, 29, 27, 7), (29, 9, 5, 27), (16, 32, 30, 12), (32, 18, 14, 30), (0, 24, 32, 16), (24, 2, 18, 32), (19, 33, 31, 15), (33, 17, 13, 31), (3, 25, 33, 19), (25, 1, 17, 33), (1, 25, 34, 22), (25, 3, 20, 34), (2, 24, 35, 21), (24, 0, 23, 35), (21, 35, 34, 20), (35, 23, 22, 34), (12, 36, 37, 13), (36, 8, 9, 37), (39, 11, 10, 38), (30, 40, 36, 12), (40, 28, 8, 36), (14, 38, 40, 30), (38, 10, 28, 40), (31, 41, 39, 15), (41, 29, 11, 39), (13, 37, 41, 31), (37, 9, 29, 41), (39, 38, 43, 42), (15, 39, 42, 48), (38, 14, 49, 43), (21, 20, 45, 44), (2, 21, 44, 51), (20, 3, 50, 45), (3, 19, 46, 50), (19, 15, 48, 46), (14, 18, 47, 49), (18, 2, 51, 47), (50, 46, 47, 51), (46, 48, 49, 47), (50, 51, 44, 45), (48, 42, 43, 49), (27, 5, 54, 52), (4, 26, 53, 55), (7, 27, 52), (6, 7, 52, 53), (6, 53, 26), (53, 52, 56, 57), (52, 54, 58, 56), (55, 53, 57, 59), (54, 55, 59, 58), (58, 59, 60, 61), (59, 57, 62, 60), (56, 58, 61, 63), (57, 56, 63, 62), (62, 63, 61, 60), (68, 55, 54), (65, 68, 54), (68, 64, 55), (69, 4, 55), (64, 69, 55), (69, 67, 4), (70, 54, 5), (66, 70, 5), (70, 65, 54), (71, 5, 4), (67, 71, 4), (71, 66, 5), (68, 65, 72, 73), (64, 68, 73, 74), (67, 69, 76, 75), (69, 64, 74, 76), (65, 70, 77, 72), (70, 66, 78, 77), (66, 71, 79, 78), (71, 67, 75, 79), (73, 72, 81, 80), (74, 73, 80, 82), (75, 76, 84, 83), (76, 74, 82, 84), (72, 77, 85, 81), (77, 78, 86, 85), (78, 79, 87, 86), (79, 75, 83, 87), (80, 81, 88, 89), (82, 80, 89, 90), (83, 84, 92, 91), (84, 82, 90, 92), (81, 85, 93, 88), (85, 86, 94, 93), (86, 87, 95, 94), (87, 83, 91, 95), (89, 88, 96, 97), (90, 89, 97, 98), (91, 92, 100, 99), (92, 90, 98, 100), (88, 93, 101, 96), (93, 94, 102, 101), (94, 95, 103, 102), (95, 91, 99, 103), (97, 96, 104, 105), (98, 97, 105, 106), (99, 100, 108, 107), (100, 98, 106, 108), (96, 101, 109, 104), (101, 102, 110, 109), (102, 103, 111, 110), (103, 99, 107, 111), (105, 104, 112), (106, 105, 112), (107, 108, 112), (108, 106, 112), (104, 109, 112), (109, 110, 112), (110, 111, 112), (111, 107, 112)])
me_cube.polygons.foreach_set('use_smooth', [True] * 122)
me_cube.polygons.foreach_set('material_index', [0, 0, 0, 0, 0, 0, 0, 0, 0, 0, 0, 0, 0, 0, 0, 0, 0, 0, 0, 0, 0, 0, 0, 0, 0, 0, 0, 0, 0, 0, 0, 0, 0, 0, 1, 1, 1, 1, 1, 1, 1, 1, 1, 1, 1, 1, 1, 1, 0, 0, 0, 0, 0, 0, 0, 0, 0, 0, 0, 0, 0, 0, 0, 0, 0, 0, 0, 0, 0, 0, 0, 0, 0, 0, 0, 0, 0, 0, 0, 0, 0, 0, 0, 0, 0, 0, 0, 0, 0, 0, 0, 0, 0, 0, 0, 0, 0, 0, 0, 0, 0, 0, 0, 0, 0, 0, 0, 0, 0, 0, 0, 0, 0, 0, 0, 0, 0, 0, 0, 0, 0, 0])
me_cube.materials.append(mat_material_004)
me_cube.materials.append(mat_material_001)
me_cube.use_remesh_preserve_volume = False
me_cube.use_remesh_preserve_attributes = False
me_cube.use_mirror_vertex_groups = False
me_cube.update()
me_plane = bpy.data.meshes.new('Plane')
me_plane.from_pydata([(1.584, 1.0, -0.05453), (1.404, -0.8466, -0.05453), (0.1934, -0.9337, -0.05453), (0.1552, 1.0, -0.05453), (0.8877, 1.642, -0.05453), (0.1552, 1.643, -0.05453), (1.584, -0.2224, -0.05453), (0.8702, -0.1172, 0.4), (0.1552, 1.266, 0.4002), (0.5639, 1.218, 0.4), (0.1552, 1.0, 0.4), (0.1934, -0.9337, 0.3074), (0.8611, -1.0, 0.4), (0.9864, 1.0, 0.4), (1.265, 1.05, 0.2294), (0.9124, 1.597, 0.2232), (1.324, -0.2224, 0.2294), (0.1552, -0.1089, 0.4), (0.1552, -0.1089, -0.05453), (0.8612, -1.0, -0.05453), (0.8695, -0.1112, -0.05453), (0.0006997, -0.1089, -0.05453), (0.0006997, -0.1089, 0.4), (0.0006727, -1.022, 0.2953), (0.0006998, 1.0, 0.4), (0.0006998, 1.266, 0.4002), (0.0006998, 1.643, -0.05453), (0.0006998, 1.0, -0.05453), (0.0006996, -0.9337, -0.05453), (0.1552, -0.761, 0.4003), (0.1552, -0.761, -0.05453), (0.0006997, -0.7594, -0.05453), (0.0006997, -0.8669, 0.4), (0.0006997, -0.7594, 0.05348), (0.0006727, -1.022, -0.05453), (1.042, -1.992, -0.05282), (0.3176, -0.1043, 0.4), (0.8413, 0.5387, 0.4004), (0.2758, 0.5387, 0.4004), (0.7322, -0.1091, 0.4), (0.6594, -0.1083, 0.492), (0.3904, -0.1051, 0.492), (0.7135, -0.1107, -0.05453), (0.3111, -0.1094, -0.05453)], [(18, 42), (20, 43)], [(3, 0, 4, 5), (6, 0, 3), (5, 4, 9, 8), (9, 13, 10, 8), (13, 9, 15, 14), (9, 4, 15), (7, 13, 14, 16), (12, 7, 16), (6, 1, 16), (0, 6, 16, 14), (4, 0, 14, 15), (16, 1, 12), (19, 1, 6), (20, 6, 3), (6, 20, 19), (18, 3, 27, 21), (10, 17, 22, 24), (8, 10, 24, 25), (5, 8, 25, 26), (3, 5, 26, 27), (27, 26, 25, 24), (24, 22, 27), (21, 27, 22), (7, 12, 19, 20), (2, 30, 31, 28), (30, 18, 21, 31), (17, 29, 32, 22), (29, 11, 23, 32), (33, 22, 32), (28, 33, 32, 23), (33, 28, 31), (22, 33, 31, 21), (11, 29, 30, 2), (29, 17, 18, 30), (11, 2, 34, 23), (2, 28, 34), (28, 23, 34), (19, 12, 35), (1, 19, 35), (12, 1, 35), (17, 10, 38, 36), (10, 13, 37, 38), (13, 7, 39, 37), (37, 39, 40), (36, 38, 41), (39, 36, 41, 40), (37, 40, 41, 38), (3, 18, 43), (3, 43, 42), (3, 42, 20), (17, 36, 43, 18), (36, 39, 42, 43), (7, 20, 42, 39)])
me_plane.polygons.foreach_set('use_smooth', [True] * 53)
me_plane.materials.append(mat_material_001)
me_plane.use_remesh_preserve_volume = False
me_plane.use_remesh_preserve_attributes = False
me_plane.use_mirror_vertex_groups = False
me_plane.update()
me_circle_016 = bpy.data.meshes.new('Circle.016')
me_circle_016.from_pydata([(0.7071, 0.7071, 0.3649), (0.9659, 0.2588, 0.3649), (0.9659, -0.2588, 0.3649), (0.7071, -0.7071, 0.3649), (0.2588, -0.9659, 0.3649), (0.2588, 0.9659, 0.3649), (0.7071, 0.7071, -0.1207), (0.9659, 0.2588, -0.1207), (0.9659, -0.2588, -0.1207), (0.7071, -0.7071, -0.1207), (0.2588, -0.9659, -0.1207), (0.2588, 0.9659, -0.1207), (0.947, 0.6764, -0.188), (1.231, 0.06307, -0.188), (1.231, -0.5967, -0.188), (0.9639, -1.153, -0.188), (0.3299, -1.498, -0.188), (0.3299, 0.9643, -0.188), (2.749, 0.4473, -0.888), (2.749, -1.026, -0.888), (0.7365, -3.038, -0.888), (0.7365, 2.459, -0.888), (2.98e-08, -0.9659, 0.3649), (-6.407e-07, 0.9659, 0.3649), (2.98e-08, -0.9659, -0.1207), (-6.407e-07, 0.9659, -0.1207), (3.004, -0.97, -0.889), (3.004, 0.3949, -0.889), (1.338, -0.6298, 0.1211), (1.338, 0.08694, 0.1211), (0.0006308, -3.286, -0.889), (1.142e-07, -1.609, 0.1211), (0.6831, -3.286, -0.889), (0.3584, -1.609, 0.1211), (0.000629, 2.762, -0.889), (-8.225e-07, 1.066, 0.1211), (0.6831, 2.762, -0.889), (0.3584, 1.066, 0.1211), (2.203, 1.9, -0.8926), (2.093, -2.392, -0.8926), (2.951, 2.617, -1.705), (2.804, -3.136, -1.705), (0.9146, 3.772, -1.7), (-1.999e-06, 3.772, -1.7), (0.9146, -4.334, -1.7), (3.701e-07, -4.334, -1.7), (4.025, 0.5993, -1.7), (4.025, -1.23, -1.7), (-6.407e-07, 0.9659, 0.158), (2.98e-08, -0.9659, 0.158), (1.047, -1.234, 0.1211), (1.029, 0.7533, 0.1211), (0.2588, 0.9659, 0.158), (0.2588, -0.9659, 0.158), (0.7071, -0.7071, 0.158), (0.9659, -0.2588, 0.158), (0.9659, 0.2588, 0.158), (0.7071, 0.7071, 0.158), (1.968, -2.282, -0.8918), (2.035, 1.731, -0.8918), (2.749, 0.4473, -1.279), (2.749, -1.026, -1.279), (1.968, -2.282, -1.282), (0.7365, -3.038, -1.279), (0.7365, 2.459, -1.279), (2.035, 1.731, -1.282), (0.7071, 0.7071, -1.506), (0.9659, 0.2588, -1.506), (0.9659, -0.2588, -1.506), (0.7071, -0.7071, -1.506), (0.2588, -0.9659, -1.506), (0.2588, 0.9659, -1.506), (2.98e-08, -0.9659, -1.506), (-6.407e-07, 0.9659, -1.506), (0.6278, 0.6039, -1.656), (0.8575, 0.2059, -1.656), (0.8575, -0.2537, -1.656), (0.6278, -0.6517, -1.656), (0.2298, -0.8814, -1.656), (0.2298, 0.8336, -1.656), (2.646e-08, -0.8814, -1.656), (-5.688e-07, 0.8336, -1.656)], [], [(1, 0, 6, 7), (2, 1, 7, 8), (3, 2, 8, 9), (4, 3, 9, 10), (5, 0, 6, 11), (22, 4, 10, 24), (5, 23, 25, 11), (19, 14, 28, 26), (18, 19, 26, 27), (13, 18, 27, 29), (28, 29, 27, 26), (16, 20, 32, 33), (31, 33, 32, 30), (21, 17, 37, 36), (37, 35, 34, 36), (26, 27, 46, 47), (30, 32, 44, 45), (36, 34, 43, 42), (39, 26, 47, 41), (27, 38, 40, 46), (32, 39, 41, 44), (36, 38, 40, 42), (11, 25, 48, 52), (24, 10, 53, 49), (12, 17, 37, 51), (15, 16, 33, 50), (14, 15, 50, 28), (12, 13, 29, 51), (11, 6, 57, 52), (10, 9, 54, 53), (9, 8, 55, 54), (8, 7, 56, 55), (7, 6, 57, 56), (56, 57, 51, 29), (55, 56, 29, 28), (54, 55, 28, 50), (53, 54, 50, 33), (52, 57, 51, 37), (49, 53, 33, 31), (52, 48, 35, 37), (19, 26, 39, 58), (20, 58, 39, 32), (21, 59, 38, 36), (18, 27, 38, 59), (19, 18, 60, 61), (19, 58, 62, 61), (58, 20, 63, 62), (59, 21, 64, 65), (18, 59, 65, 60), (13, 14, 19, 18), (6, 7, 67, 66), (7, 8, 68, 67), (8, 9, 69, 68), (9, 10, 70, 69), (6, 11, 71, 66), (10, 24, 72, 70), (25, 11, 71, 73), (66, 67, 75, 74), (67, 68, 76, 75), (68, 69, 77, 76), (69, 70, 78, 77), (66, 71, 79, 74), (70, 72, 80, 78), (73, 71, 79, 81)])
me_circle_016.polygons.foreach_set('use_smooth', [True] * 64)
me_circle_016.use_remesh_preserve_volume = False
me_circle_016.use_remesh_preserve_attributes = False
me_circle_016.use_mirror_vertex_groups = False
me_circle_016.update()
me_tube_002 = bpy.data.meshes.new('Tube.002')
me_tube_002.from_pydata([(0.7071, 0.7071, 2.19), (0.9962, 0.08716, 2.19), (0.8192, -0.5736, 2.19), (0.2588, -0.9659, 2.19), (-0.4226, -0.9063, 2.19), (-0.9063, -0.4226, 2.19), (-0.9659, 0.2588, 2.19), (-0.5736, 0.8192, 2.19), (0.08716, 0.9962, 2.19), (0.7071, 0.7071, 13.19), (0.9962, 0.08716, 13.19), (0.8192, -0.5736, 13.19), (0.2588, -0.9659, 13.19), (-0.4226, -0.9063, 13.19), (-0.9063, -0.4226, 13.19), (-0.9659, 0.2588, 13.19), (-0.5736, 0.8192, 13.19), (0.08715, 0.9962, 13.19)], [], [(0, 9, 10, 1), (1, 10, 11, 2), (2, 11, 12, 3), (3, 12, 13, 4), (4, 13, 14, 5), (5, 14, 15, 6), (6, 15, 16, 7), (7, 16, 17, 8), (9, 0, 8, 17)])
me_tube_002.polygons.foreach_set('use_smooth', [True] * 9)
me_tube_002.use_remesh_preserve_volume = False
me_tube_002.use_remesh_preserve_attributes = False
me_tube_002.use_mirror_vertex_groups = False
me_tube_002.update()
me_circle_015 = bpy.data.meshes.new('Circle.015')
me_circle_015.from_pydata([(0.7071, 0.7071, 0.0), (0.9659, -0.2588, 0.0), (0.2588, -0.9659, 0.0), (-0.7071, -0.7071, 0.0), (-0.9659, 0.2588, 0.0), (-0.2588, 0.9659, 0.0), (0.7071, 0.7071, 0.4175), (0.9659, -0.2588, 0.4175), (0.2588, -0.9659, 0.4175), (-0.7071, -0.7071, 0.4175), (-0.9659, 0.2588, 0.4175), (-0.2588, 0.9659, 0.4175)], [], [(1, 0, 6, 7), (2, 1, 7, 8), (3, 2, 8, 9), (4, 3, 9, 10), (5, 4, 10, 11), (5, 0, 6, 11)])
me_circle_015.polygons.foreach_set('use_smooth', [True] * 6)
me_circle_015.use_remesh_preserve_volume = False
me_circle_015.use_remesh_preserve_attributes = False
me_circle_015.use_mirror_vertex_groups = False
me_circle_015.update()
me_circle_014 = bpy.data.meshes.new('Circle.014')
me_circle_014.from_pydata([(0.947, 0.947, 0.0), (1.294, 0.3466, 0.0), (1.294, -0.3466, 0.0), (0.947, -0.947, 0.0), (0.3466, -1.294, 0.0), (-0.3466, -1.294, 0.0), (-0.947, -0.947, 0.0), (-1.294, -0.3466, 0.0), (-1.294, 0.3466, 0.0), (-0.947, 0.947, 0.0), (-0.3466, 1.294, 0.0), (0.3466, 1.294, 0.0), (0.1675, 0.1675, 0.0), (0.2288, 0.06129, 0.0), (0.2288, -0.06129, 0.0), (0.1675, -0.1675, 0.0), (0.06129, -0.2288, 0.0), (-0.06129, -0.2288, 0.0), (-0.1675, -0.1675, 0.0), (-0.2288, -0.06129, 0.0), (-0.2288, 0.06129, 0.0), (-0.1675, 0.1675, 0.0), (-0.06129, 0.2288, 0.0), (0.06129, 0.2288, 0.0), (3.114e-08, -9.149e-08, 0.0), (0.3668, 1.357, 0.0221), (-0.3605, 1.357, 0.0221), (-0.9903, 0.9935, 0.0221), (-1.354, 0.3636, 0.0221), (-1.354, -0.3636, 0.0221), (-0.9903, -0.9935, 0.0221), (-0.3605, -1.357, 0.0221), (0.3668, -1.357, 0.0221), (0.9966, -0.9935, 0.0221), (1.36, -0.3636, 0.0221), (1.36, 0.3636, 0.0221), (0.9966, 0.9935, 0.0221), (0.9602, 0.957, 0.05683), (1.311, 0.3503, 0.05683), (1.311, -0.3503, 0.05683), (0.9602, -0.957, 0.05683), (0.3535, -1.307, 0.05683), (-0.3471, -1.307, 0.05683), (-0.9539, -0.957, 0.05683), (-1.304, -0.3503, 0.05683), (-1.304, 0.3503, 0.05683), (-0.9539, 0.957, 0.05683), (-0.3471, 1.307, 0.05683), (0.3535, 1.307, 0.05683), (0.1724, 0.1692, 0.05683), (0.2343, 0.06194, 0.05683), (0.2343, -0.06194, 0.05683), (0.1724, -0.1692, 0.05683), (0.0651, -0.2312, 0.05683), (-0.05879, -0.2312, 0.05683), (-0.1661, -0.1692, 0.05683), (-0.228, -0.06194, 0.05683), (-0.228, 0.06194, 0.05683), (-0.1661, 0.1692, 0.05683), (-0.05879, 0.2312, 0.05683), (0.0651, 0.2312, 0.05683), (0.003157, -9.162e-08, 0.05683)], [], [(1, 0, 12, 13), (2, 1, 13, 14), (3, 2, 14, 15), (4, 3, 15, 16), (5, 4, 16, 17), (6, 5, 17, 18), (7, 6, 18, 19), (8, 7, 19, 20), (9, 8, 20, 21), (10, 9, 21, 22), (11, 10, 22, 23), (11, 0, 12, 23), (13, 12, 24), (14, 13, 24), (15, 14, 24), (16, 15, 24), (17, 16, 24), (18, 17, 24), (19, 18, 24), (20, 19, 24), (21, 20, 24), (22, 21, 24), (23, 22, 24), (23, 12, 24), (0, 11, 25, 36), (10, 11, 25, 26), (9, 10, 26, 27), (8, 9, 27, 28), (7, 8, 28, 29), (6, 7, 29, 30), (5, 6, 30, 31), (4, 5, 31, 32), (3, 4, 32, 33), (2, 3, 33, 34), (1, 2, 34, 35), (0, 1, 35, 36), (36, 35, 38, 37), (35, 34, 39, 38), (34, 33, 40, 39), (33, 32, 41, 40), (32, 31, 42, 41), (31, 30, 43, 42), (30, 29, 44, 43), (29, 28, 45, 44), (28, 27, 46, 45), (27, 26, 47, 46), (26, 25, 48, 47), (36, 25, 48, 37), (49, 37, 38, 50), (50, 38, 39, 51), (51, 39, 40, 52), (52, 40, 41, 53), (53, 41, 42, 54), (54, 42, 43, 55), (55, 43, 44, 56), (56, 44, 45, 57), (57, 45, 46, 58), (58, 46, 47, 59), (59, 47, 48, 60), (49, 37, 48, 60), (61, 49, 50), (61, 50, 51), (61, 51, 52), (61, 52, 53), (61, 53, 54), (61, 54, 55), (61, 55, 56), (61, 56, 57), (61, 57, 58), (61, 58, 59), (61, 59, 60), (61, 49, 60)])
me_circle_014.polygons.foreach_set('use_smooth', [True] * 72)
me_circle_014.materials.append(mat_material_002)
me_circle_014.use_remesh_preserve_volume = False
me_circle_014.use_remesh_preserve_attributes = False
me_circle_014.use_mirror_vertex_groups = False
me_circle_014.update()
me_circle_013 = bpy.data.meshes.new('Circle.013')
me_circle_013.from_pydata([(0.7071, 0.7071, 0.0), (0.9659, 0.2588, 0.0), (0.9659, -0.2588, 0.0), (0.2588, -0.9659, 0.0), (-0.2588, -0.9659, 0.0), (-0.7071, -0.7071, 0.0), (-0.9659, -0.2588, 0.0), (-0.9659, 0.2588, 0.0), (-0.7071, 0.7071, 0.0), (-0.2588, 0.9659, 0.0), (0.2588, 0.9659, 0.0), (0.125, 0.125, 0.0), (0.1708, 0.04577, 0.0), (0.1708, -0.04577, 0.0), (0.04577, -0.1708, 0.0), (-0.04577, -0.1708, 0.0), (-0.125, -0.125, 0.0), (-0.1708, -0.04577, 0.0), (-0.1708, 0.04577, 0.0), (-0.125, 0.125, 0.0), (-0.04577, 0.1708, 0.0), (0.04577, 0.1708, 0.0), (0.0, -9.189e-08, 0.0), (0.05296, -0.19, 0.04575), (0.19, -0.05296, 0.04575), (0.2864, 1.056, 0.04575), (-0.2808, 1.056, 0.04575), (-0.7719, 0.7719, 0.04575), (-1.056, 0.2808, 0.04575), (-1.056, -0.2864, 0.04575), (-0.7719, -0.7776, 0.04575), (-0.2808, -1.061, 0.04575), (0.2864, -1.061, 0.04575), (1.061, -0.2864, 0.04575), (1.061, 0.2808, 0.04575), (0.7776, 0.7719, 0.04575), (0.6609, 0.6646, 0.09477), (0.9034, 0.2444, 0.09477), (0.9034, -0.2407, 0.09477), (0.2407, -0.9034, 0.09477), (-0.2444, -0.9034, 0.09477), (-0.6646, -0.6609, 0.09477), (-0.9071, -0.2407, 0.09477), (-0.9071, 0.2444, 0.09477), (-0.6646, 0.6646, 0.09477), (-0.2444, 0.9071, 0.09477), (0.2407, 0.9071, 0.09477), (-0.01162, 0.01162, 0.1491), (-0.0009251, 0.000925, 0.04738)], [], [(1, 0, 11, 12), (2, 1, 12, 13), (4, 3, 14, 15), (5, 4, 15, 16), (6, 5, 16, 17), (7, 6, 17, 18), (8, 7, 18, 19), (9, 8, 19, 20), (10, 9, 20, 21), (10, 0, 11, 21), (12, 11, 22), (13, 12, 22), (15, 14, 22), (16, 15, 22), (17, 16, 22), (18, 17, 22), (19, 18, 22), (20, 19, 22), (21, 20, 22), (21, 11, 22), (14, 3, 32, 23), (2, 13, 24, 33), (0, 10, 25, 35), (9, 10, 25, 26), (8, 9, 26, 27), (7, 8, 27, 28), (6, 7, 28, 29), (5, 6, 29, 30), (4, 5, 30, 31), (3, 4, 31, 32), (1, 2, 33, 34), (0, 1, 34, 35), (35, 34, 37, 36), (34, 33, 38, 37), (32, 31, 40, 39), (31, 30, 41, 40), (30, 29, 42, 41), (29, 28, 43, 42), (28, 27, 44, 43), (27, 26, 45, 44), (26, 25, 46, 45), (35, 25, 46, 36), (33, 24, 47, 38), (23, 32, 39, 47), (47, 36, 37), (47, 37, 38), (47, 39, 40), (47, 40, 41), (47, 41, 42), (47, 42, 43), (47, 43, 44), (47, 44, 45), (47, 45, 46), (47, 36, 46), (14, 23, 48, 22), (13, 22, 48, 24), (23, 47, 48), (24, 48, 47)])
me_circle_013.polygons.foreach_set('use_smooth', [True] * 58)
me_circle_013.materials.append(mat_material_001)
me_circle_013.use_remesh_preserve_volume = False
me_circle_013.use_remesh_preserve_attributes = False
me_circle_013.use_mirror_vertex_groups = False
me_circle_013.update()
me_circle_010 = bpy.data.meshes.new('Circle.010')
me_circle_010.from_pydata([(0.7071, 0.7071, 0.0), (0.9659, 0.2588, 0.0), (0.9659, -0.2588, 0.0), (0.2588, -0.9659, 0.0), (-0.2588, -0.9659, 0.0), (-0.7071, -0.7071, 0.0), (-0.9659, -0.2588, 0.0), (-0.9659, 0.2588, 0.0), (-0.7071, 0.7071, 0.0), (-0.2588, 0.9659, 0.0), (0.2588, 0.9659, 0.0), (0.125, 0.125, 0.0), (0.1708, 0.04577, 0.0), (0.1708, -0.04577, 0.0), (0.04577, -0.1708, 0.0), (-0.04577, -0.1708, 0.0), (-0.125, -0.125, 0.0), (-0.1708, -0.04577, 0.0), (-0.1708, 0.04577, 0.0), (-0.125, 0.125, 0.0), (-0.04577, 0.1708, 0.0), (0.04577, 0.1708, 0.0), (0.0, -9.189e-08, 0.0), (0.05296, -0.19, 0.04575), (0.19, -0.05296, 0.04575), (0.2864, 1.056, 0.04575), (-0.2808, 1.056, 0.04575), (-0.7719, 0.7719, 0.04575), (-1.056, 0.2808, 0.04575), (-1.056, -0.2864, 0.04575), (-0.7719, -0.7776, 0.04575), (-0.2808, -1.061, 0.04575), (0.2864, -1.061, 0.04575), (1.061, -0.2864, 0.04575), (1.061, 0.2808, 0.04575), (0.7776, 0.7719, 0.04575), (0.6609, 0.6646, 0.09477), (0.9034, 0.2444, 0.09477), (0.9034, -0.2407, 0.09477), (0.2407, -0.9034, 0.09477), (-0.2444, -0.9034, 0.09477), (-0.6646, -0.6609, 0.09477), (-0.9071, -0.2407, 0.09477), (-0.9071, 0.2444, 0.09477), (-0.6646, 0.6646, 0.09477), (-0.2444, 0.9071, 0.09477), (0.2407, 0.9071, 0.09477), (-0.01162, 0.01162, 0.1491), (-0.0009251, 0.000925, 0.04738)], [], [(1, 0, 11, 12), (2, 1, 12, 13), (4, 3, 14, 15), (5, 4, 15, 16), (6, 5, 16, 17), (7, 6, 17, 18), (8, 7, 18, 19), (9, 8, 19, 20), (10, 9, 20, 21), (10, 0, 11, 21), (12, 11, 22), (13, 12, 22), (15, 14, 22), (16, 15, 22), (17, 16, 22), (18, 17, 22), (19, 18, 22), (20, 19, 22), (21, 20, 22), (21, 11, 22), (14, 3, 32, 23), (2, 13, 24, 33), (0, 10, 25, 35), (9, 10, 25, 26), (8, 9, 26, 27), (7, 8, 27, 28), (6, 7, 28, 29), (5, 6, 29, 30), (4, 5, 30, 31), (3, 4, 31, 32), (1, 2, 33, 34), (0, 1, 34, 35), (35, 34, 37, 36), (34, 33, 38, 37), (32, 31, 40, 39), (31, 30, 41, 40), (30, 29, 42, 41), (29, 28, 43, 42), (28, 27, 44, 43), (27, 26, 45, 44), (26, 25, 46, 45), (35, 25, 46, 36), (33, 24, 47, 38), (23, 32, 39, 47), (47, 36, 37), (47, 37, 38), (47, 39, 40), (47, 40, 41), (47, 41, 42), (47, 42, 43), (47, 43, 44), (47, 44, 45), (47, 45, 46), (47, 36, 46), (14, 23, 48, 22), (13, 22, 48, 24), (23, 47, 48), (24, 48, 47)])
me_circle_010.polygons.foreach_set('use_smooth', [True] * 58)
me_circle_010.materials.append(mat_material_001)
me_circle_010.use_remesh_preserve_volume = False
me_circle_010.use_remesh_preserve_attributes = False
me_circle_010.use_mirror_vertex_groups = False
me_circle_010.update()
me_circle_009 = bpy.data.meshes.new('Circle.009')
me_circle_009.from_pydata([(0.947, 0.947, 0.0), (1.294, 0.3466, 0.0), (1.294, -0.3466, 0.0), (0.947, -0.947, 0.0), (0.3466, -1.294, 0.0), (-0.3466, -1.294, 0.0), (-0.947, -0.947, 0.0), (-1.294, -0.3466, 0.0), (-1.294, 0.3466, 0.0), (-0.947, 0.947, 0.0), (-0.3466, 1.294, 0.0), (0.3466, 1.294, 0.0), (0.1675, 0.1675, 0.0), (0.2288, 0.06129, 0.0), (0.2288, -0.06129, 0.0), (0.1675, -0.1675, 0.0), (0.06129, -0.2288, 0.0), (-0.06129, -0.2288, 0.0), (-0.1675, -0.1675, 0.0), (-0.2288, -0.06129, 0.0), (-0.2288, 0.06129, 0.0), (-0.1675, 0.1675, 0.0), (-0.06129, 0.2288, 0.0), (0.06129, 0.2288, 0.0), (3.114e-08, -9.149e-08, 0.0), (0.3668, 1.357, 0.0221), (-0.3605, 1.357, 0.0221), (-0.9903, 0.9935, 0.0221), (-1.354, 0.3636, 0.0221), (-1.354, -0.3636, 0.0221), (-0.9903, -0.9935, 0.0221), (-0.3605, -1.357, 0.0221), (0.3668, -1.357, 0.0221), (0.9966, -0.9935, 0.0221), (1.36, -0.3636, 0.0221), (1.36, 0.3636, 0.0221), (0.9966, 0.9935, 0.0221), (0.9602, 0.957, 0.05683), (1.311, 0.3503, 0.05683), (1.311, -0.3503, 0.05683), (0.9602, -0.957, 0.05683), (0.3535, -1.307, 0.05683), (-0.3471, -1.307, 0.05683), (-0.9539, -0.957, 0.05683), (-1.304, -0.3503, 0.05683), (-1.304, 0.3503, 0.05683), (-0.9539, 0.957, 0.05683), (-0.3471, 1.307, 0.05683), (0.3535, 1.307, 0.05683), (0.1724, 0.1692, 0.05683), (0.2343, 0.06194, 0.05683), (0.2343, -0.06194, 0.05683), (0.1724, -0.1692, 0.05683), (0.0651, -0.2312, 0.05683), (-0.05879, -0.2312, 0.05683), (-0.1661, -0.1692, 0.05683), (-0.228, -0.06194, 0.05683), (-0.228, 0.06194, 0.05683), (-0.1661, 0.1692, 0.05683), (-0.05879, 0.2312, 0.05683), (0.0651, 0.2312, 0.05683), (0.003157, -9.162e-08, 0.05683)], [], [(1, 0, 12, 13), (2, 1, 13, 14), (3, 2, 14, 15), (4, 3, 15, 16), (5, 4, 16, 17), (6, 5, 17, 18), (7, 6, 18, 19), (8, 7, 19, 20), (9, 8, 20, 21), (10, 9, 21, 22), (11, 10, 22, 23), (11, 0, 12, 23), (13, 12, 24), (14, 13, 24), (15, 14, 24), (16, 15, 24), (17, 16, 24), (18, 17, 24), (19, 18, 24), (20, 19, 24), (21, 20, 24), (22, 21, 24), (23, 22, 24), (23, 12, 24), (0, 11, 25, 36), (10, 11, 25, 26), (9, 10, 26, 27), (8, 9, 27, 28), (7, 8, 28, 29), (6, 7, 29, 30), (5, 6, 30, 31), (4, 5, 31, 32), (3, 4, 32, 33), (2, 3, 33, 34), (1, 2, 34, 35), (0, 1, 35, 36), (36, 35, 38, 37), (35, 34, 39, 38), (34, 33, 40, 39), (33, 32, 41, 40), (32, 31, 42, 41), (31, 30, 43, 42), (30, 29, 44, 43), (29, 28, 45, 44), (28, 27, 46, 45), (27, 26, 47, 46), (26, 25, 48, 47), (36, 25, 48, 37), (49, 37, 38, 50), (50, 38, 39, 51), (51, 39, 40, 52), (52, 40, 41, 53), (53, 41, 42, 54), (54, 42, 43, 55), (55, 43, 44, 56), (56, 44, 45, 57), (57, 45, 46, 58), (58, 46, 47, 59), (59, 47, 48, 60), (49, 37, 48, 60), (61, 49, 50), (61, 50, 51), (61, 51, 52), (61, 52, 53), (61, 53, 54), (61, 54, 55), (61, 55, 56), (61, 56, 57), (61, 57, 58), (61, 58, 59), (61, 59, 60), (61, 49, 60)])
me_circle_009.polygons.foreach_set('use_smooth', [True] * 72)
me_circle_009.materials.append(mat_material_002)
me_circle_009.use_remesh_preserve_volume = False
me_circle_009.use_remesh_preserve_attributes = False
me_circle_009.use_mirror_vertex_groups = False
me_circle_009.update()
me_circle_008 = bpy.data.meshes.new('Circle.008')
me_circle_008.from_pydata([(0.7071, 0.7071, 0.0), (0.9659, -0.2588, 0.0), (0.2588, -0.9659, 0.0), (-0.7071, -0.7071, 0.0), (-0.9659, 0.2588, 0.0), (-0.2588, 0.9659, 0.0), (0.7071, 0.7071, 0.4175), (0.9659, -0.2588, 0.4175), (0.2588, -0.9659, 0.4175), (-0.7071, -0.7071, 0.4175), (-0.9659, 0.2588, 0.4175), (-0.2588, 0.9659, 0.4175)], [], [(1, 0, 6, 7), (2, 1, 7, 8), (3, 2, 8, 9), (4, 3, 9, 10), (5, 4, 10, 11), (5, 0, 6, 11)])
me_circle_008.polygons.foreach_set('use_smooth', [True] * 6)
me_circle_008.use_remesh_preserve_volume = False
me_circle_008.use_remesh_preserve_attributes = False
me_circle_008.use_mirror_vertex_groups = False
me_circle_008.update()
me_tube_001 = bpy.data.meshes.new('Tube.001')
me_tube_001.from_pydata([(0.7071, 0.7071, 2.19), (0.9962, 0.08716, 2.19), (0.8192, -0.5736, 2.19), (0.2588, -0.9659, 2.19), (-0.4226, -0.9063, 2.19), (-0.9063, -0.4226, 2.19), (-0.9659, 0.2588, 2.19), (-0.5736, 0.8192, 2.19), (0.08716, 0.9962, 2.19), (0.7071, 0.7071, 13.19), (0.9962, 0.08716, 13.19), (0.8192, -0.5736, 13.19), (0.2588, -0.9659, 13.19), (-0.4226, -0.9063, 13.19), (-0.9063, -0.4226, 13.19), (-0.9659, 0.2588, 13.19), (-0.5736, 0.8192, 13.19), (0.08715, 0.9962, 13.19)], [], [(0, 9, 10, 1), (1, 10, 11, 2), (2, 11, 12, 3), (3, 12, 13, 4), (4, 13, 14, 5), (5, 14, 15, 6), (6, 15, 16, 7), (7, 16, 17, 8), (9, 0, 8, 17)])
me_tube_001.polygons.foreach_set('use_smooth', [True] * 9)
me_tube_001.use_remesh_preserve_volume = False
me_tube_001.use_remesh_preserve_attributes = False
me_tube_001.use_mirror_vertex_groups = False
me_tube_001.update()
me_circle_005 = bpy.data.meshes.new('Circle.005')
me_circle_005.from_pydata([(0.7071, 0.7071, 0.3649), (0.9659, 0.2588, 0.3649), (0.9659, -0.2588, 0.3649), (0.7071, -0.7071, 0.3649), (0.2588, -0.9659, 0.3649), (0.2588, 0.9659, 0.3649), (0.7071, 0.7071, -0.1207), (0.9659, 0.2588, -0.1207), (0.9659, -0.2588, -0.1207), (0.7071, -0.7071, -0.1207), (0.2588, -0.9659, -0.1207), (0.2588, 0.9659, -0.1207), (0.947, 0.6764, -0.188), (1.231, 0.06307, -0.188), (1.231, -0.5967, -0.188), (0.9639, -1.153, -0.188), (0.3299, -1.498, -0.188), (0.3299, 0.9643, -0.188), (2.749, 0.4473, -0.888), (2.749, -1.026, -0.888), (0.7365, -3.038, -0.888), (0.7365, 2.459, -0.888), (2.98e-08, -0.9659, 0.3649), (-6.407e-07, 0.9659, 0.3649), (2.98e-08, -0.9659, -0.1207), (-6.407e-07, 0.9659, -0.1207), (3.004, -0.97, -0.889), (3.004, 0.3949, -0.889), (1.338, -0.6298, 0.1211), (1.338, 0.08694, 0.1211), (0.0006308, -3.286, -0.889), (1.142e-07, -1.609, 0.1211), (0.6831, -3.286, -0.889), (0.3584, -1.609, 0.1211), (0.000629, 2.762, -0.889), (-8.225e-07, 1.066, 0.1211), (0.6831, 2.762, -0.889), (0.3584, 1.066, 0.1211), (2.203, 1.9, -0.8926), (2.093, -2.392, -0.8926), (2.951, 2.617, -1.705), (2.804, -3.136, -1.705), (0.9146, 3.772, -1.7), (-1.999e-06, 3.772, -1.7), (0.9146, -4.334, -1.7), (3.701e-07, -4.334, -1.7), (4.025, 0.5993, -1.7), (4.025, -1.23, -1.7), (-6.407e-07, 0.9659, 0.158), (2.98e-08, -0.9659, 0.158), (1.047, -1.234, 0.1211), (1.029, 0.7533, 0.1211), (0.2588, 0.9659, 0.158), (0.2588, -0.9659, 0.158), (0.7071, -0.7071, 0.158), (0.9659, -0.2588, 0.158), (0.9659, 0.2588, 0.158), (0.7071, 0.7071, 0.158), (1.968, -2.282, -0.8918), (2.035, 1.731, -0.8918), (2.749, 0.4473, -1.279), (2.749, -1.026, -1.279), (1.968, -2.282, -1.282), (0.7365, -3.038, -1.279), (0.7365, 2.459, -1.279), (2.035, 1.731, -1.282), (0.7071, 0.7071, -1.506), (0.9659, 0.2588, -1.506), (0.9659, -0.2588, -1.506), (0.7071, -0.7071, -1.506), (0.2588, -0.9659, -1.506), (0.2588, 0.9659, -1.506), (2.98e-08, -0.9659, -1.506), (-6.407e-07, 0.9659, -1.506), (0.6278, 0.6039, -1.656), (0.8575, 0.2059, -1.656), (0.8575, -0.2537, -1.656), (0.6278, -0.6517, -1.656), (0.2298, -0.8814, -1.656), (0.2298, 0.8336, -1.656), (2.646e-08, -0.8814, -1.656), (-5.688e-07, 0.8336, -1.656)], [], [(1, 0, 6, 7), (2, 1, 7, 8), (3, 2, 8, 9), (4, 3, 9, 10), (5, 0, 6, 11), (22, 4, 10, 24), (5, 23, 25, 11), (19, 14, 28, 26), (18, 19, 26, 27), (13, 18, 27, 29), (28, 29, 27, 26), (16, 20, 32, 33), (31, 33, 32, 30), (21, 17, 37, 36), (37, 35, 34, 36), (26, 27, 46, 47), (30, 32, 44, 45), (36, 34, 43, 42), (39, 26, 47, 41), (27, 38, 40, 46), (32, 39, 41, 44), (36, 38, 40, 42), (11, 25, 48, 52), (24, 10, 53, 49), (12, 17, 37, 51), (15, 16, 33, 50), (14, 15, 50, 28), (12, 13, 29, 51), (11, 6, 57, 52), (10, 9, 54, 53), (9, 8, 55, 54), (8, 7, 56, 55), (7, 6, 57, 56), (56, 57, 51, 29), (55, 56, 29, 28), (54, 55, 28, 50), (53, 54, 50, 33), (52, 57, 51, 37), (49, 53, 33, 31), (52, 48, 35, 37), (19, 26, 39, 58), (20, 58, 39, 32), (21, 59, 38, 36), (18, 27, 38, 59), (19, 18, 60, 61), (19, 58, 62, 61), (58, 20, 63, 62), (59, 21, 64, 65), (18, 59, 65, 60), (13, 14, 19, 18), (6, 7, 67, 66), (7, 8, 68, 67), (8, 9, 69, 68), (9, 10, 70, 69), (6, 11, 71, 66), (10, 24, 72, 70), (25, 11, 71, 73), (66, 67, 75, 74), (67, 68, 76, 75), (68, 69, 77, 76), (69, 70, 78, 77), (66, 71, 79, 74), (70, 72, 80, 78), (73, 71, 79, 81)])
me_circle_005.polygons.foreach_set('use_smooth', [True] * 64)
me_circle_005.use_remesh_preserve_volume = False
me_circle_005.use_remesh_preserve_attributes = False
me_circle_005.use_mirror_vertex_groups = False
me_circle_005.update()
me_circle = bpy.data.meshes.new('Circle')
me_circle.from_pydata([(0.7071, 0.7071, 0.3649), (0.9659, 0.2588, 0.3649), (0.9659, -0.2588, 0.3649), (0.7071, -0.7071, 0.3649), (0.2588, -0.9659, 0.3649), (0.2588, 0.9659, 0.3649), (0.7071, 0.7071, -0.1207), (0.9659, 0.2588, -0.1207), (0.9659, -0.2588, -0.1207), (0.7071, -0.7071, -0.1207), (0.2588, -0.9659, -0.1207), (0.2588, 0.9659, -0.1207), (0.947, 0.6764, -0.188), (1.231, 0.06307, -0.188), (1.231, -0.5967, -0.188), (0.9639, -1.153, -0.188), (0.3299, -1.498, -0.188), (0.3299, 0.9643, -0.188), (2.749, 0.4473, -0.888), (2.749, -1.026, -0.888), (0.7365, -3.038, -0.888), (0.7365, 2.459, -0.888), (2.98e-08, -0.9659, 0.3649), (-6.407e-07, 0.9659, 0.3649), (2.98e-08, -0.9659, -0.1207), (-6.407e-07, 0.9659, -0.1207), (3.004, -0.97, -0.889), (3.004, 0.3949, -0.889), (1.338, -0.6298, 0.1211), (1.338, 0.08694, 0.1211), (0.0006308, -3.286, -0.889), (1.142e-07, -1.609, 0.1211), (0.6831, -3.286, -0.889), (0.3584, -1.609, 0.1211), (0.000629, 2.762, -0.889), (-8.225e-07, 1.066, 0.1211), (0.6831, 2.762, -0.889), (0.3584, 1.066, 0.1211), (2.203, 1.9, -0.8926), (2.093, -2.392, -0.8926), (2.951, 2.617, -1.705), (2.804, -3.136, -1.705), (0.9146, 3.772, -1.7), (-1.999e-06, 3.772, -1.7), (0.9146, -4.334, -1.7), (3.701e-07, -4.334, -1.7), (4.025, 0.5993, -1.7), (4.025, -1.23, -1.7), (-6.407e-07, 0.9659, 0.158), (2.98e-08, -0.9659, 0.158), (1.047, -1.234, 0.1211), (1.029, 0.7533, 0.1211), (0.2588, 0.9659, 0.158), (0.2588, -0.9659, 0.158), (0.7071, -0.7071, 0.158), (0.9659, -0.2588, 0.158), (0.9659, 0.2588, 0.158), (0.7071, 0.7071, 0.158), (1.968, -2.282, -0.8918), (2.035, 1.731, -0.8918), (2.749, 0.4473, -1.279), (2.749, -1.026, -1.279), (1.968, -2.282, -1.282), (0.7365, -3.038, -1.279), (0.7365, 2.459, -1.279), (2.035, 1.731, -1.282), (0.7071, 0.7071, -1.506), (0.9659, 0.2588, -1.506), (0.9659, -0.2588, -1.506), (0.7071, -0.7071, -1.506), (0.2588, -0.9659, -1.506), (0.2588, 0.9659, -1.506), (2.98e-08, -0.9659, -1.506), (-6.407e-07, 0.9659, -1.506), (0.6278, 0.6039, -1.656), (0.8575, 0.2059, -1.656), (0.8575, -0.2537, -1.656), (0.6278, -0.6517, -1.656), (0.2298, -0.8814, -1.656), (0.2298, 0.8336, -1.656), (2.646e-08, -0.8814, -1.656), (-5.688e-07, 0.8336, -1.656)], [], [(1, 0, 6, 7), (2, 1, 7, 8), (3, 2, 8, 9), (4, 3, 9, 10), (5, 0, 6, 11), (22, 4, 10, 24), (5, 23, 25, 11), (19, 14, 28, 26), (18, 19, 26, 27), (13, 18, 27, 29), (28, 29, 27, 26), (16, 20, 32, 33), (31, 33, 32, 30), (21, 17, 37, 36), (37, 35, 34, 36), (26, 27, 46, 47), (30, 32, 44, 45), (36, 34, 43, 42), (39, 26, 47, 41), (27, 38, 40, 46), (32, 39, 41, 44), (36, 38, 40, 42), (11, 25, 48, 52), (24, 10, 53, 49), (12, 17, 37, 51), (15, 16, 33, 50), (14, 15, 50, 28), (12, 13, 29, 51), (11, 6, 57, 52), (10, 9, 54, 53), (9, 8, 55, 54), (8, 7, 56, 55), (7, 6, 57, 56), (56, 57, 51, 29), (55, 56, 29, 28), (54, 55, 28, 50), (53, 54, 50, 33), (52, 57, 51, 37), (49, 53, 33, 31), (52, 48, 35, 37), (19, 26, 39, 58), (20, 58, 39, 32), (21, 59, 38, 36), (18, 27, 38, 59), (19, 18, 60, 61), (19, 58, 62, 61), (58, 20, 63, 62), (59, 21, 64, 65), (18, 59, 65, 60), (13, 14, 19, 18), (6, 7, 67, 66), (7, 8, 68, 67), (8, 9, 69, 68), (9, 10, 70, 69), (6, 11, 71, 66), (10, 24, 72, 70), (25, 11, 71, 73), (66, 67, 75, 74), (67, 68, 76, 75), (68, 69, 77, 76), (69, 70, 78, 77), (66, 71, 79, 74), (70, 72, 80, 78), (73, 71, 79, 81)])
me_circle.polygons.foreach_set('use_smooth', [True] * 64)
me_circle.use_remesh_preserve_volume = False
me_circle.use_remesh_preserve_attributes = False
me_circle.use_mirror_vertex_groups = False
me_circle.update()
me_tube = bpy.data.meshes.new('Tube')
me_tube.from_pydata([(0.7071, 0.7071, 2.19), (0.9962, 0.08716, 2.19), (0.8192, -0.5736, 2.19), (0.2588, -0.9659, 2.19), (-0.4226, -0.9063, 2.19), (-0.9063, -0.4226, 2.19), (-0.9659, 0.2588, 2.19), (-0.5736, 0.8192, 2.19), (0.08716, 0.9962, 2.19), (0.7071, 0.7071, 13.19), (0.9962, 0.08716, 13.19), (0.8192, -0.5736, 13.19), (0.2588, -0.9659, 13.19), (-0.4226, -0.9063, 13.19), (-0.9063, -0.4226, 13.19), (-0.9659, 0.2588, 13.19), (-0.5736, 0.8192, 13.19), (0.08715, 0.9962, 13.19)], [], [(0, 9, 10, 1), (1, 10, 11, 2), (2, 11, 12, 3), (3, 12, 13, 4), (4, 13, 14, 5), (5, 14, 15, 6), (6, 15, 16, 7), (7, 16, 17, 8), (9, 0, 8, 17)])
me_tube.polygons.foreach_set('use_smooth', [True] * 9)
me_tube.use_remesh_preserve_volume = False
me_tube.use_remesh_preserve_attributes = False
me_tube.use_mirror_vertex_groups = False
me_tube.update()
me_circle_007 = bpy.data.meshes.new('Circle.007')
me_circle_007.from_pydata([(0.7071, 0.7071, 0.0), (0.9659, -0.2588, 0.0), (0.2588, -0.9659, 0.0), (-0.7071, -0.7071, 0.0), (-0.9659, 0.2588, 0.0), (-0.2588, 0.9659, 0.0), (0.7071, 0.7071, 0.4175), (0.9659, -0.2588, 0.4175), (0.2588, -0.9659, 0.4175), (-0.7071, -0.7071, 0.4175), (-0.9659, 0.2588, 0.4175), (-0.2588, 0.9659, 0.4175)], [], [(1, 0, 6, 7), (2, 1, 7, 8), (3, 2, 8, 9), (4, 3, 9, 10), (5, 4, 10, 11), (5, 0, 6, 11)])
me_circle_007.polygons.foreach_set('use_smooth', [True] * 6)
me_circle_007.use_remesh_preserve_volume = False
me_circle_007.use_remesh_preserve_attributes = False
me_circle_007.use_mirror_vertex_groups = False
me_circle_007.update()
me_circle_006 = bpy.data.meshes.new('Circle.006')
me_circle_006.from_pydata([(0.947, 0.947, 0.0), (1.294, 0.3466, 0.0), (1.294, -0.3466, 0.0), (0.947, -0.947, 0.0), (0.3466, -1.294, 0.0), (-0.3466, -1.294, 0.0), (-0.947, -0.947, 0.0), (-1.294, -0.3466, 0.0), (-1.294, 0.3466, 0.0), (-0.947, 0.947, 0.0), (-0.3466, 1.294, 0.0), (0.3466, 1.294, 0.0), (0.1675, 0.1675, 0.0), (0.2288, 0.06129, 0.0), (0.2288, -0.06129, 0.0), (0.1675, -0.1675, 0.0), (0.06129, -0.2288, 0.0), (-0.06129, -0.2288, 0.0), (-0.1675, -0.1675, 0.0), (-0.2288, -0.06129, 0.0), (-0.2288, 0.06129, 0.0), (-0.1675, 0.1675, 0.0), (-0.06129, 0.2288, 0.0), (0.06129, 0.2288, 0.0), (3.114e-08, -9.149e-08, 0.0), (0.3668, 1.357, 0.0221), (-0.3605, 1.357, 0.0221), (-0.9903, 0.9935, 0.0221), (-1.354, 0.3636, 0.0221), (-1.354, -0.3636, 0.0221), (-0.9903, -0.9935, 0.0221), (-0.3605, -1.357, 0.0221), (0.3668, -1.357, 0.0221), (0.9966, -0.9935, 0.0221), (1.36, -0.3636, 0.0221), (1.36, 0.3636, 0.0221), (0.9966, 0.9935, 0.0221), (0.9602, 0.957, 0.05683), (1.311, 0.3503, 0.05683), (1.311, -0.3503, 0.05683), (0.9602, -0.957, 0.05683), (0.3535, -1.307, 0.05683), (-0.3471, -1.307, 0.05683), (-0.9539, -0.957, 0.05683), (-1.304, -0.3503, 0.05683), (-1.304, 0.3503, 0.05683), (-0.9539, 0.957, 0.05683), (-0.3471, 1.307, 0.05683), (0.3535, 1.307, 0.05683), (0.1724, 0.1692, 0.05683), (0.2343, 0.06194, 0.05683), (0.2343, -0.06194, 0.05683), (0.1724, -0.1692, 0.05683), (0.0651, -0.2312, 0.05683), (-0.05879, -0.2312, 0.05683), (-0.1661, -0.1692, 0.05683), (-0.228, -0.06194, 0.05683), (-0.228, 0.06194, 0.05683), (-0.1661, 0.1692, 0.05683), (-0.05879, 0.2312, 0.05683), (0.0651, 0.2312, 0.05683), (0.003157, -9.162e-08, 0.05683)], [], [(1, 0, 12, 13), (2, 1, 13, 14), (3, 2, 14, 15), (4, 3, 15, 16), (5, 4, 16, 17), (6, 5, 17, 18), (7, 6, 18, 19), (8, 7, 19, 20), (9, 8, 20, 21), (10, 9, 21, 22), (11, 10, 22, 23), (11, 0, 12, 23), (13, 12, 24), (14, 13, 24), (15, 14, 24), (16, 15, 24), (17, 16, 24), (18, 17, 24), (19, 18, 24), (20, 19, 24), (21, 20, 24), (22, 21, 24), (23, 22, 24), (23, 12, 24), (0, 11, 25, 36), (10, 11, 25, 26), (9, 10, 26, 27), (8, 9, 27, 28), (7, 8, 28, 29), (6, 7, 29, 30), (5, 6, 30, 31), (4, 5, 31, 32), (3, 4, 32, 33), (2, 3, 33, 34), (1, 2, 34, 35), (0, 1, 35, 36), (36, 35, 38, 37), (35, 34, 39, 38), (34, 33, 40, 39), (33, 32, 41, 40), (32, 31, 42, 41), (31, 30, 43, 42), (30, 29, 44, 43), (29, 28, 45, 44), (28, 27, 46, 45), (27, 26, 47, 46), (26, 25, 48, 47), (36, 25, 48, 37), (49, 37, 38, 50), (50, 38, 39, 51), (51, 39, 40, 52), (52, 40, 41, 53), (53, 41, 42, 54), (54, 42, 43, 55), (55, 43, 44, 56), (56, 44, 45, 57), (57, 45, 46, 58), (58, 46, 47, 59), (59, 47, 48, 60), (49, 37, 48, 60), (61, 49, 50), (61, 50, 51), (61, 51, 52), (61, 52, 53), (61, 53, 54), (61, 54, 55), (61, 55, 56), (61, 56, 57), (61, 57, 58), (61, 58, 59), (61, 59, 60), (61, 49, 60)])
me_circle_006.polygons.foreach_set('use_smooth', [True] * 72)
me_circle_006.materials.append(mat_material_002)
me_circle_006.use_remesh_preserve_volume = False
me_circle_006.use_remesh_preserve_attributes = False
me_circle_006.use_mirror_vertex_groups = False
me_circle_006.update()
me_circle_004 = bpy.data.meshes.new('Circle.004')
me_circle_004.from_pydata([(0.7071, 0.7071, 0.0), (0.9659, 0.2588, 0.0), (0.9659, -0.2588, 0.0), (0.2588, -0.9659, 0.0), (-0.2588, -0.9659, 0.0), (-0.7071, -0.7071, 0.0), (-0.9659, -0.2588, 0.0), (-0.9659, 0.2588, 0.0), (-0.7071, 0.7071, 0.0), (-0.2588, 0.9659, 0.0), (0.2588, 0.9659, 0.0), (0.125, 0.125, 0.0), (0.1708, 0.04577, 0.0), (0.1708, -0.04577, 0.0), (0.04577, -0.1708, 0.0), (-0.04577, -0.1708, 0.0), (-0.125, -0.125, 0.0), (-0.1708, -0.04577, 0.0), (-0.1708, 0.04577, 0.0), (-0.125, 0.125, 0.0), (-0.04577, 0.1708, 0.0), (0.04577, 0.1708, 0.0), (0.0, -9.189e-08, 0.0), (0.05296, -0.19, 0.04575), (0.19, -0.05296, 0.04575), (0.2864, 1.056, 0.04575), (-0.2808, 1.056, 0.04575), (-0.7719, 0.7719, 0.04575), (-1.056, 0.2808, 0.04575), (-1.056, -0.2864, 0.04575), (-0.7719, -0.7776, 0.04575), (-0.2808, -1.061, 0.04575), (0.2864, -1.061, 0.04575), (1.061, -0.2864, 0.04575), (1.061, 0.2808, 0.04575), (0.7776, 0.7719, 0.04575), (0.6609, 0.6646, 0.09477), (0.9034, 0.2444, 0.09477), (0.9034, -0.2407, 0.09477), (0.2407, -0.9034, 0.09477), (-0.2444, -0.9034, 0.09477), (-0.6646, -0.6609, 0.09477), (-0.9071, -0.2407, 0.09477), (-0.9071, 0.2444, 0.09477), (-0.6646, 0.6646, 0.09477), (-0.2444, 0.9071, 0.09477), (0.2407, 0.9071, 0.09477), (-0.01162, 0.01162, 0.1491), (-0.0009251, 0.000925, 0.04738)], [], [(1, 0, 11, 12), (2, 1, 12, 13), (4, 3, 14, 15), (5, 4, 15, 16), (6, 5, 16, 17), (7, 6, 17, 18), (8, 7, 18, 19), (9, 8, 19, 20), (10, 9, 20, 21), (10, 0, 11, 21), (12, 11, 22), (13, 12, 22), (15, 14, 22), (16, 15, 22), (17, 16, 22), (18, 17, 22), (19, 18, 22), (20, 19, 22), (21, 20, 22), (21, 11, 22), (14, 3, 32, 23), (2, 13, 24, 33), (0, 10, 25, 35), (9, 10, 25, 26), (8, 9, 26, 27), (7, 8, 27, 28), (6, 7, 28, 29), (5, 6, 29, 30), (4, 5, 30, 31), (3, 4, 31, 32), (1, 2, 33, 34), (0, 1, 34, 35), (35, 34, 37, 36), (34, 33, 38, 37), (32, 31, 40, 39), (31, 30, 41, 40), (30, 29, 42, 41), (29, 28, 43, 42), (28, 27, 44, 43), (27, 26, 45, 44), (26, 25, 46, 45), (35, 25, 46, 36), (33, 24, 47, 38), (23, 32, 39, 47), (47, 36, 37), (47, 37, 38), (47, 39, 40), (47, 40, 41), (47, 41, 42), (47, 42, 43), (47, 43, 44), (47, 44, 45), (47, 45, 46), (47, 36, 46), (14, 23, 48, 22), (13, 22, 48, 24), (23, 47, 48), (24, 48, 47)])
me_circle_004.polygons.foreach_set('use_smooth', [True] * 58)
me_circle_004.materials.append(mat_material_001)
me_circle_004.use_remesh_preserve_volume = False
me_circle_004.use_remesh_preserve_attributes = False
me_circle_004.use_mirror_vertex_groups = False
me_circle_004.update()
me_circle_017 = bpy.data.meshes.new('Circle.017')
me_circle_017.from_pydata([(0.7071, 0.7071, 0.0), (0.9439, 0.3303, 0.0), (0.9937, -0.112, 0.0), (0.8467, -0.532, 0.0), (0.532, -0.8467, 0.0), (0.112, -0.9937, 0.0), (-0.3303, -0.9439, 0.0), (-0.7071, -0.7071, 0.0), (-0.9439, -0.3303, 0.0), (-0.9937, 0.112, 0.0), (-0.8467, 0.532, 0.0), (-0.532, 0.8467, 0.0), (-0.112, 0.9937, 0.0), (0.3303, 0.9439, 0.0), (0.6393, 0.6393, 0.0536), (0.8534, 0.2986, 0.0536), (0.8985, -0.1012, 0.0536), (0.7656, -0.481, 0.0536), (0.481, -0.7656, 0.0536), (0.1012, -0.8985, 0.0536), (-0.2986, -0.8534, 0.0536), (-0.6393, -0.6393, 0.0536), (-0.8534, -0.2986, 0.0536), (-0.8985, 0.1012, 0.0536), (-0.7656, 0.481, 0.0536), (-0.481, 0.7656, 0.0536), (-0.1012, 0.8985, 0.0536), (0.2986, 0.8534, 0.0536), (0.6108, 0.6108, -0.0536), (0.8153, 0.2853, -0.0536), (0.8584, -0.09672, -0.0536), (0.7314, -0.4596, -0.0536), (0.4596, -0.7314, -0.0536), (0.09672, -0.8584, -0.0536), (-0.2853, -0.8153, -0.0536), (-0.6108, -0.6108, -0.0536), (-0.8153, -0.2853, -0.0536), (-0.8584, 0.09672, -0.0536), (-0.7314, 0.4596, -0.0536), (-0.4596, 0.7314, -0.0536), (-0.09671, 0.8584, -0.0536), (0.2853, 0.8153, -0.0536)], [], [(0, 1, 15, 14), (2, 1, 15, 16), (3, 2, 16, 17), (3, 4, 18, 17), (5, 4, 18, 19), (5, 6, 20, 19), (7, 6, 20, 21), (7, 8, 22, 21), (9, 8, 22, 23), (9, 10, 24, 23), (10, 11, 25, 24), (12, 11, 25, 26), (13, 12, 26, 27), (13, 0, 14, 27), (1, 0, 28, 29), (1, 2, 30, 29), (2, 3, 31, 30), (4, 3, 31, 32), (4, 5, 33, 32), (6, 5, 33, 34), (6, 7, 35, 34), (8, 7, 35, 36), (8, 9, 37, 36), (10, 9, 37, 38), (11, 10, 38, 39), (11, 12, 40, 39), (12, 13, 41, 40), (0, 13, 41, 28), (15, 29, 30, 16), (14, 15, 29, 28), (14, 28, 41, 27), (26, 40, 41, 27), (25, 39, 40, 26), (16, 30, 31, 17), (17, 18, 32, 31), (18, 32, 33, 19), (19, 20, 34, 33), (20, 34, 35, 21), (21, 22, 36, 35), (22, 36, 37, 23), (23, 24, 38, 37), (24, 25, 39, 38)])
me_circle_017.polygons.foreach_set('use_smooth', [True] * 42)
me_circle_017.materials.append(mat_material_002)
me_circle_017.use_remesh_preserve_volume = False
me_circle_017.use_remesh_preserve_attributes = False
me_circle_017.use_mirror_vertex_groups = False
me_circle_017.update()
me_circle_002 = bpy.data.meshes.new('Circle.002')
me_circle_002.from_pydata([(0.7071, 0.7071, 0.0), (0.9439, 0.3303, 0.0), (0.9937, -0.112, 0.0), (0.8467, -0.532, 0.0), (0.532, -0.8467, 0.0), (0.112, -0.9937, 0.0), (-0.3303, -0.9439, 0.0), (-0.7071, -0.7071, 0.0), (-0.9439, -0.3303, 0.0), (-0.9937, 0.112, 0.0), (-0.8467, 0.532, 0.0), (-0.532, 0.8467, 0.0), (-0.112, 0.9937, 0.0), (0.3303, 0.9439, 0.0), (0.6393, 0.6393, 0.0536), (0.8534, 0.2986, 0.0536), (0.8985, -0.1012, 0.0536), (0.7656, -0.481, 0.0536), (0.481, -0.7656, 0.0536), (0.1012, -0.8985, 0.0536), (-0.2986, -0.8534, 0.0536), (-0.6393, -0.6393, 0.0536), (-0.8534, -0.2986, 0.0536), (-0.8985, 0.1012, 0.0536), (-0.7656, 0.481, 0.0536), (-0.481, 0.7656, 0.0536), (-0.1012, 0.8985, 0.0536), (0.2986, 0.8534, 0.0536), (0.6108, 0.6108, -0.0536), (0.8153, 0.2853, -0.0536), (0.8584, -0.09672, -0.0536), (0.7314, -0.4596, -0.0536), (0.4596, -0.7314, -0.0536), (0.09672, -0.8584, -0.0536), (-0.2853, -0.8153, -0.0536), (-0.6108, -0.6108, -0.0536), (-0.8153, -0.2853, -0.0536), (-0.8584, 0.09672, -0.0536), (-0.7314, 0.4596, -0.0536), (-0.4596, 0.7314, -0.0536), (-0.09671, 0.8584, -0.0536), (0.2853, 0.8153, -0.0536)], [], [(0, 1, 15, 14), (2, 1, 15, 16), (3, 2, 16, 17), (3, 4, 18, 17), (5, 4, 18, 19), (5, 6, 20, 19), (7, 6, 20, 21), (7, 8, 22, 21), (9, 8, 22, 23), (9, 10, 24, 23), (10, 11, 25, 24), (12, 11, 25, 26), (13, 12, 26, 27), (13, 0, 14, 27), (1, 0, 28, 29), (1, 2, 30, 29), (2, 3, 31, 30), (4, 3, 31, 32), (4, 5, 33, 32), (6, 5, 33, 34), (6, 7, 35, 34), (8, 7, 35, 36), (8, 9, 37, 36), (10, 9, 37, 38), (11, 10, 38, 39), (11, 12, 40, 39), (12, 13, 41, 40), (0, 13, 41, 28), (15, 29, 30, 16), (14, 15, 29, 28), (14, 28, 41, 27), (26, 40, 41, 27), (25, 39, 40, 26), (16, 30, 31, 17), (17, 18, 32, 31), (18, 32, 33, 19), (19, 20, 34, 33), (20, 34, 35, 21), (21, 22, 36, 35), (22, 36, 37, 23), (23, 24, 38, 37), (24, 25, 39, 38)])
me_circle_002.polygons.foreach_set('use_smooth', [True] * 42)
me_circle_002.materials.append(mat_material_002)
me_circle_002.use_remesh_preserve_volume = False
me_circle_002.use_remesh_preserve_attributes = False
me_circle_002.use_mirror_vertex_groups = False
me_circle_002.update()
me_circle_001 = bpy.data.meshes.new('Circle.001')
me_circle_001.from_pydata([(0.7071, 0.7071, 0.0), (0.9439, 0.3303, 0.0), (0.9937, -0.112, 0.0), (0.8467, -0.532, 0.0), (0.532, -0.8467, 0.0), (0.112, -0.9937, 0.0), (-0.3303, -0.9439, 0.0), (-0.7071, -0.7071, 0.0), (-0.9439, -0.3303, 0.0), (-0.9937, 0.112, 0.0), (-0.8467, 0.532, 0.0), (-0.532, 0.8467, 0.0), (-0.112, 0.9937, 0.0), (0.3303, 0.9439, 0.0), (0.6393, 0.6393, 0.0536), (0.8534, 0.2986, 0.0536), (0.8985, -0.1012, 0.0536), (0.7656, -0.481, 0.0536), (0.481, -0.7656, 0.0536), (0.1012, -0.8985, 0.0536), (-0.2986, -0.8534, 0.0536), (-0.6393, -0.6393, 0.0536), (-0.8534, -0.2986, 0.0536), (-0.8985, 0.1012, 0.0536), (-0.7656, 0.481, 0.0536), (-0.481, 0.7656, 0.0536), (-0.1012, 0.8985, 0.0536), (0.2986, 0.8534, 0.0536), (0.6108, 0.6108, -0.0536), (0.8153, 0.2853, -0.0536), (0.8584, -0.09672, -0.0536), (0.7314, -0.4596, -0.0536), (0.4596, -0.7314, -0.0536), (0.09672, -0.8584, -0.0536), (-0.2853, -0.8153, -0.0536), (-0.6108, -0.6108, -0.0536), (-0.8153, -0.2853, -0.0536), (-0.8584, 0.09672, -0.0536), (-0.7314, 0.4596, -0.0536), (-0.4596, 0.7314, -0.0536), (-0.09671, 0.8584, -0.0536), (0.2853, 0.8153, -0.0536)], [], [(0, 1, 15, 14), (2, 1, 15, 16), (3, 2, 16, 17), (3, 4, 18, 17), (5, 4, 18, 19), (5, 6, 20, 19), (7, 6, 20, 21), (7, 8, 22, 21), (9, 8, 22, 23), (9, 10, 24, 23), (10, 11, 25, 24), (12, 11, 25, 26), (13, 12, 26, 27), (13, 0, 14, 27), (1, 0, 28, 29), (1, 2, 30, 29), (2, 3, 31, 30), (4, 3, 31, 32), (4, 5, 33, 32), (6, 5, 33, 34), (6, 7, 35, 34), (8, 7, 35, 36), (8, 9, 37, 36), (10, 9, 37, 38), (11, 10, 38, 39), (11, 12, 40, 39), (12, 13, 41, 40), (0, 13, 41, 28), (15, 29, 30, 16), (14, 15, 29, 28), (14, 28, 41, 27), (26, 40, 41, 27), (25, 39, 40, 26), (16, 30, 31, 17), (17, 18, 32, 31), (18, 32, 33, 19), (19, 20, 34, 33), (20, 34, 35, 21), (21, 22, 36, 35), (22, 36, 37, 23), (23, 24, 38, 37), (24, 25, 39, 38)])
me_circle_001.polygons.foreach_set('use_smooth', [True] * 42)
me_circle_001.materials.append(mat_material_002)
me_circle_001.use_remesh_preserve_volume = False
me_circle_001.use_remesh_preserve_attributes = False
me_circle_001.use_mirror_vertex_groups = False
me_circle_001.update()

# ---- curves / text
cu_cable_ref_002 = bpy.data.curves.new('Cable Ref.002', 'CURVE')
cu_cable_ref_002.dimensions = '3D'
_sp = cu_cable_ref_002.splines.new('BEZIER'); _sp.bezier_points.add(3)
_sp.bezier_points.foreach_set('co', [-1.0, 0.0, 0.0, 0.0, 1.0, 0.0, 1.0, 0.0, 0.0, 0.0, -1.0, 0.0])
_sp.bezier_points.foreach_set('handle_left', [-1.0, -0.5521, 0.0, -0.5521, 1.0, 0.0, 1.0, 0.5521, 0.0, 0.5521, -1.0, 0.0])
_sp.bezier_points.foreach_set('handle_right', [-1.0, 0.5521, 0.0, 0.5521, 1.0, 0.0, 1.0, -0.5521, 0.0, -0.5521, -1.0, 0.0])
for _p, _l, _r in zip(_sp.bezier_points, ['AUTO', 'AUTO', 'AUTO', 'AUTO'], ['AUTO', 'AUTO', 'AUTO', 'AUTO']): _p.handle_left_type = _l; _p.handle_right_type = _r
_sp.order_u = 0
_sp.order_v = 0
_sp.resolution_v = 4
_sp.use_cyclic_u = True
cu_cable_ref_002.use_path_clamp = True
cu_cable_ref_002.use_deform_bounds = True
cu_cable_ref_002.use_radius = False
cu_cable_ref_002.bevel_resolution = 0
cu_cable_ref_002.fill_mode = 'HALF'
cu_cable_ref_002.twist_mode = 'Z_UP'
cu_cable_ref_001 = bpy.data.curves.new('Cable Ref.001', 'CURVE')
cu_cable_ref_001.dimensions = '3D'
_sp = cu_cable_ref_001.splines.new('BEZIER'); _sp.bezier_points.add(3)
_sp.bezier_points.foreach_set('co', [-1.0, 0.0, 0.0, 0.0, 1.0, 0.0, 1.0, 0.0, 0.0, 0.0, -1.0, 0.0])
_sp.bezier_points.foreach_set('handle_left', [-1.0, -0.5521, 0.0, -0.5521, 1.0, 0.0, 1.0, 0.5521, 0.0, 0.5521, -1.0, 0.0])
_sp.bezier_points.foreach_set('handle_right', [-1.0, 0.5521, 0.0, 0.5521, 1.0, 0.0, 1.0, -0.5521, 0.0, -0.5521, -1.0, 0.0])
for _p, _l, _r in zip(_sp.bezier_points, ['AUTO', 'AUTO', 'AUTO', 'AUTO'], ['AUTO', 'AUTO', 'AUTO', 'AUTO']): _p.handle_left_type = _l; _p.handle_right_type = _r
_sp.order_u = 0
_sp.order_v = 0
_sp.resolution_v = 4
_sp.use_cyclic_u = True
cu_cable_ref_001.use_path_clamp = True
cu_cable_ref_001.use_deform_bounds = True
cu_cable_ref_001.use_radius = False
cu_cable_ref_001.bevel_resolution = 0
cu_cable_ref_001.fill_mode = 'HALF'
cu_cable_ref_001.twist_mode = 'Z_UP'
cu_cable_ref = bpy.data.curves.new('Cable Ref', 'CURVE')
cu_cable_ref.dimensions = '3D'
_sp = cu_cable_ref.splines.new('BEZIER'); _sp.bezier_points.add(3)
_sp.bezier_points.foreach_set('co', [-1.0, 0.0, 0.0, 0.0, 1.0, 0.0, 1.0, 0.0, 0.0, 0.0, -1.0, 0.0])
_sp.bezier_points.foreach_set('handle_left', [-1.0, -0.5521, 0.0, -0.5521, 1.0, 0.0, 1.0, 0.5521, 0.0, 0.5521, -1.0, 0.0])
_sp.bezier_points.foreach_set('handle_right', [-1.0, 0.5521, 0.0, 0.5521, 1.0, 0.0, 1.0, -0.5521, 0.0, -0.5521, -1.0, 0.0])
for _p, _l, _r in zip(_sp.bezier_points, ['AUTO', 'AUTO', 'AUTO', 'AUTO'], ['AUTO', 'AUTO', 'AUTO', 'AUTO']): _p.handle_left_type = _l; _p.handle_right_type = _r
_sp.order_u = 0
_sp.order_v = 0
_sp.resolution_v = 4
_sp.use_cyclic_u = True
cu_cable_ref.use_path_clamp = True
cu_cable_ref.use_deform_bounds = True
cu_cable_ref.use_radius = False
cu_cable_ref.bevel_resolution = 0
cu_cable_ref.fill_mode = 'HALF'
cu_cable_ref.twist_mode = 'Z_UP'

# ---- objects
ob_circle_012 = bpy.data.objects.new('Circle.012', me_circle_012)
ob_cube_001 = bpy.data.objects.new('Cube.001', me_cube_002)
ob_plane_002 = bpy.data.objects.new('Plane.002', me_plane_002)
ob_cable_ref_002 = bpy.data.objects.new('Cable Ref.002', cu_cable_ref_002)
ob_cable_ref_001 = bpy.data.objects.new('Cable Ref.001', cu_cable_ref_001)
ob_plane_001 = bpy.data.objects.new('Plane.001', me_plane_001)
ob_cube = bpy.data.objects.new('Cube', me_cube_001)
ob_circle_011 = bpy.data.objects.new('Circle.011', me_circle_011)
ob_circle_001 = bpy.data.objects.new('Circle.001', me_circle_003)
ob_cube_003 = bpy.data.objects.new('Cube.003', me_cube)
ob_plane = bpy.data.objects.new('Plane', me_plane)
ob_cable_ref = bpy.data.objects.new('Cable Ref', cu_cable_ref)
ob_lamp_001 = bpy.data.objects.new('Lamp.001', light_spot_001)
ob_camera = bpy.data.objects.new('Camera', cam_camera)
ob_circle_016 = bpy.data.objects.new('Circle.016', me_circle_016)
ob_tube_002 = bpy.data.objects.new('Tube.002', me_tube_002)
ob_circle_015 = bpy.data.objects.new('Circle.015', me_circle_015)
ob_circle_014 = bpy.data.objects.new('Circle.014', me_circle_014)
ob_circle_013 = bpy.data.objects.new('Circle.013', me_circle_013)
ob_circle_010 = bpy.data.objects.new('Circle.010', me_circle_010)
ob_circle_009 = bpy.data.objects.new('Circle.009', me_circle_009)
ob_circle_008 = bpy.data.objects.new('Circle.008', me_circle_008)
ob_tube_001 = bpy.data.objects.new('Tube.001', me_tube_001)
ob_circle_007 = bpy.data.objects.new('Circle.007', me_circle_005)
ob_circle = bpy.data.objects.new('Circle', me_circle)
ob_tube = bpy.data.objects.new('Tube', me_tube)
ob_circle_006 = bpy.data.objects.new('Circle.006', me_circle_007)
ob_circle_005 = bpy.data.objects.new('Circle.005', me_circle_006)
ob_circle_004 = bpy.data.objects.new('Circle.004', me_circle_004)
ob_circle_017 = bpy.data.objects.new('Circle.017', me_circle_017)
ob_circle_003 = bpy.data.objects.new('Circle.003', me_circle_002)
ob_circle_002 = bpy.data.objects.new('Circle.002', me_circle_001)

# ---- transforms, parenting, visibility, modifiers, constraints
ob_circle_012.location = (2.552, 6.398, 0.2561)
ob_circle_012.rotation_euler = (1.571, 2.22e-16, -1.008)
ob_circle_012.scale = (0.0275, 0.0275, 0.0275)
ob_circle_012.lock_rotations_4d = False
ob_circle_012.empty_display_type = 'ARROWS'
ob_circle_012.lineart.crease_threshold = 0.0
_m = ob_circle_012.modifiers.new('EdgeSplit', 'EDGE_SPLIT')
_m.split_angle = 0.5338
ob_cube_001.location = (2.867, 6.591, 0.09812)
ob_cube_001.rotation_euler = (-0.5338, 0.01982, -1.014)
ob_cube_001.scale = (0.3634, 0.3634, 0.3634)
ob_cube_001.lock_rotations_4d = False
ob_cube_001.empty_display_type = 'ARROWS'
ob_cube_001.lineart.crease_threshold = 0.0
_vg = ob_cube_001.vertex_groups.new(name='blue gun')
_m = ob_cube_001.modifiers.new('EdgeSplit', 'EDGE_SPLIT')
_m = ob_cube_001.modifiers.new('Mirror', 'MIRROR')
ob_plane_002.location = (3.316, 6.875, 0.001478)
ob_plane_002.rotation_euler = (0.0, -0.0, -1.008)
ob_plane_002.lock_rotations_4d = False
ob_plane_002.empty_display_type = 'ARROWS'
ob_plane_002.lineart.crease_threshold = 0.0
_m = ob_plane_002.modifiers.new('Mirror', 'MIRROR')
_m = ob_plane_002.modifiers.new('EdgeSplit', 'EDGE_SPLIT')
_m.split_angle = 0.6358
ob_cable_ref_002.location = (8.075, 8.308, 0.5393)
ob_cable_ref_002.rotation_euler = (1.571, 2.22e-16, 0.5625)
ob_cable_ref_002.scale = (0.02101, 0.02101, 0.02101)
ob_cable_ref_002.lock_rotations_4d = False
ob_cable_ref_002.empty_display_type = 'ARROWS'
ob_cable_ref_002.lineart.crease_threshold = 0.0
ob_cable_ref_001.location = (-12.03, 6.791, 0.5393)
ob_cable_ref_001.rotation_euler = (1.571, 2.22e-16, 3.33)
ob_cable_ref_001.scale = (0.02101, 0.02101, 0.02101)
ob_cable_ref_001.lock_rotations_4d = False
ob_cable_ref_001.empty_display_type = 'ARROWS'
ob_cable_ref_001.lineart.crease_threshold = 0.0
ob_plane_001.location = (-7.205, 5.999, 0.001477)
ob_plane_001.rotation_euler = (0.0, -0.0, 0.7768)
ob_plane_001.lock_rotations_4d = False
ob_plane_001.empty_display_type = 'ARROWS'
ob_plane_001.lineart.crease_threshold = 0.0
_m = ob_plane_001.modifiers.new('Mirror', 'MIRROR')
_m = ob_plane_001.modifiers.new('EdgeSplit', 'EDGE_SPLIT')
_m.split_angle = 0.6358
ob_cube.location = (-6.831, 5.62, 0.09812)
ob_cube.rotation_euler = (0.0, -0.0, 0.7768)
ob_cube.scale = (0.3634, 0.3634, 0.3634)
ob_cube.lock_rotations_4d = False
ob_cube.empty_display_type = 'ARROWS'
ob_cube.lineart.crease_threshold = 0.0
_vg = ob_cube.vertex_groups.new(name='blue gun')
_m = ob_cube.modifiers.new('EdgeSplit', 'EDGE_SPLIT')
_m = ob_cube.modifiers.new('Mirror', 'MIRROR')
ob_circle_011.location = (-6.196, 6.548, 0.2561)
ob_circle_011.rotation_euler = (1.571, 2.22e-16, 1.759)
ob_circle_011.scale = (0.0275, 0.0275, 0.0275)
ob_circle_011.lock_rotations_4d = False
ob_circle_011.empty_display_type = 'ARROWS'
ob_circle_011.lineart.crease_threshold = 0.0
_m = ob_circle_011.modifiers.new('EdgeSplit', 'EDGE_SPLIT')
_m.split_angle = 0.5338
ob_circle_001.location = (-0.004161, -0.9007, 0.2561)
ob_circle_001.rotation_euler = (1.571, 2.22e-16, 2.22e-16)
ob_circle_001.scale = (0.0275, 0.0275, 0.0275)
ob_circle_001.lock_rotations_4d = False
ob_circle_001.empty_display_type = 'ARROWS'
ob_circle_001.lineart.crease_threshold = 0.0
_m = ob_circle_001.modifiers.new('EdgeSplit', 'EDGE_SPLIT')
_m.split_angle = 0.5338
ob_cube_003.location = (0.0009896, -0.5322, 0.09812)
ob_cube_003.scale = (0.3634, 0.3634, 0.3634)
ob_cube_003.lock_rotations_4d = False
ob_cube_003.empty_display_type = 'ARROWS'
ob_cube_003.lineart.crease_threshold = 0.0
_vg = ob_cube_003.vertex_groups.new(name='blue gun')
_m = ob_cube_003.modifiers.new('EdgeSplit', 'EDGE_SPLIT')
_m = ob_cube_003.modifiers.new('Mirror', 'MIRROR')
ob_plane.location = (2.457e-06, -1.151e-05, 0.001478)
ob_plane.lock_rotations_4d = False
ob_plane.empty_display_type = 'ARROWS'
ob_plane.lineart.crease_threshold = 0.0
_m = ob_plane.modifiers.new('Mirror', 'MIRROR')
_m = ob_plane.modifiers.new('EdgeSplit', 'EDGE_SPLIT')
_m.split_angle = 0.6358
ob_cable_ref.location = (1.326, 4.79, 0.5393)
ob_cable_ref.rotation_euler = (1.571, 2.22e-16, 1.571)
ob_cable_ref.scale = (0.02101, 0.02101, 0.02101)
ob_cable_ref.lock_rotations_4d = False
ob_cable_ref.empty_display_type = 'ARROWS'
ob_cable_ref.lineart.crease_threshold = 0.0
ob_lamp_001.location = (-0.6679, -3.466, 4.863)
ob_lamp_001.rotation_euler = (0.6503, 0.05522, 1.866)
ob_lamp_001.scale = (0.8062, 0.8062, 0.8062)
ob_lamp_001.lock_rotations_4d = False
ob_lamp_001.empty_display_type = 'ARROWS'
ob_lamp_001.color = (0.0, 0.0, 0.0, 0.0)
ob_lamp_001.lineart.crease_threshold = 0.0
ob_camera.location = (14.91, -9.884, 8.399)
ob_camera.rotation_euler = (1.109, 0.01082, 0.8149)
ob_camera.lock_rotations_4d = False
ob_camera.empty_display_type = 'ARROWS'
ob_camera.color = (0.0, 0.0, 0.0, 0.0)
ob_camera.display_type = 'WIRE'
ob_camera.lineart.crease_threshold = 0.0
ob_circle_016.location = (3.809, 7.186, -0.2434)
ob_circle_016.rotation_euler = (0.0, -0.0, -1.008)
ob_circle_016.scale = (0.7084, 0.7084, 0.7084)
ob_circle_016.lock_rotations_4d = False
ob_circle_016.empty_display_type = 'ARROWS'
ob_circle_016.lineart.crease_threshold = 0.0
_m = ob_circle_016.modifiers.new('EdgeSplit', 'EDGE_SPLIT')
_m = ob_circle_016.modifiers.new('Mirror', 'MIRROR')
ob_tube_002.location = (2.867, 6.592, 0.09859)
ob_tube_002.rotation_euler = (1.008, 1.571, 0.0)
ob_tube_002.scale = (0.06727, 0.06727, 0.06727)
ob_tube_002.lock_rotations_4d = False
ob_tube_002.empty_display_type = 'ARROWS'
ob_tube_002.lineart.crease_threshold = 0.0
_m = ob_tube_002.modifiers.new('Mirror', 'MIRROR')
_m.use_axis = (False, False, True)
_m = ob_tube_002.modifiers.new('EdgeSplit', 'EDGE_SPLIT')
_m.split_angle = 0.8795
ob_circle_015.location = (4.271, 7.474, 0.3836)
ob_circle_015.rotation_euler = (0.0, -0.0, 0.3036)
ob_circle_015.scale = (0.1361, 0.1361, 0.1361)
ob_circle_015.lock_rotations_4d = False
ob_circle_015.empty_display_type = 'ARROWS'
ob_circle_015.lineart.crease_threshold = 0.0
_m = ob_circle_015.modifiers.new('EdgeSplit', 'EDGE_SPLIT')
_m.split_angle = 0.7061
ob_circle_014.location = (4.27, 7.47, 0.4491)
ob_circle_014.rotation_euler = (0.0, -0.0, -1.008)
ob_circle_014.scale = (0.2559, 0.2559, 0.2559)
ob_circle_014.lock_rotations_4d = False
ob_circle_014.empty_display_type = 'ARROWS'
ob_circle_014.lineart.crease_threshold = 0.0
_m = ob_circle_014.modifiers.new('EdgeSplit', 'EDGE_SPLIT')
ob_circle_013.location = (4.27, 7.47, 0.4396)
ob_circle_013.rotation_euler = (0.0, -0.0, -1.008)
ob_circle_013.scale = (0.376, 0.376, 0.376)
ob_circle_013.lock_rotations_4d = False
ob_circle_013.empty_display_type = 'ARROWS'
ob_circle_013.lineart.crease_threshold = 0.0
_m = ob_circle_013.modifiers.new('EdgeSplit', 'EDGE_SPLIT')
ob_circle_010.location = (-7.988, 6.804, 0.4396)
ob_circle_010.rotation_euler = (0.0, -0.0, 0.7768)
ob_circle_010.scale = (0.376, 0.376, 0.376)
ob_circle_010.lock_rotations_4d = False
ob_circle_010.empty_display_type = 'ARROWS'
ob_circle_010.lineart.crease_threshold = 0.0
_m = ob_circle_010.modifiers.new('EdgeSplit', 'EDGE_SPLIT')
ob_circle_009.location = (-7.988, 6.804, 0.4491)
ob_circle_009.rotation_euler = (0.0, -0.0, 0.7768)
ob_circle_009.scale = (0.2559, 0.2559, 0.2559)
ob_circle_009.lock_rotations_4d = False
ob_circle_009.empty_display_type = 'ARROWS'
ob_circle_009.lineart.crease_threshold = 0.0
_m = ob_circle_009.modifiers.new('EdgeSplit', 'EDGE_SPLIT')
ob_circle_008.location = (-8.188, 6.176, 0.3836)
ob_circle_008.rotation_euler = (0.0, -0.0, 3.071)
ob_circle_008.scale = (0.1361, 0.1361, 0.1361)
ob_circle_008.lock_rotations_4d = False
ob_circle_008.empty_display_type = 'ARROWS'
ob_circle_008.lineart.crease_threshold = 0.0
_m = ob_circle_008.modifiers.new('EdgeSplit', 'EDGE_SPLIT')
_m.split_angle = 0.7061
ob_tube_001.location = (-6.56, 6.483, 0.09859)
ob_tube_001.rotation_euler = (-1.759, 1.571, 0.0)
ob_tube_001.scale = (0.06727, 0.06727, 0.06727)
ob_tube_001.lock_rotations_4d = False
ob_tube_001.empty_display_type = 'ARROWS'
ob_tube_001.lineart.crease_threshold = 0.0
_m = ob_tube_001.modifiers.new('Mirror', 'MIRROR')
_m.use_axis = (False, False, True)
_m = ob_tube_001.modifiers.new('EdgeSplit', 'EDGE_SPLIT')
_m.split_angle = 0.8795
ob_circle_007.location = (-7.654, 6.275, -0.2434)
ob_circle_007.rotation_euler = (0.0, -0.0, 1.759)
ob_circle_007.scale = (0.7084, 0.7084, 0.7084)
ob_circle_007.lock_rotations_4d = False
ob_circle_007.empty_display_type = 'ARROWS'
ob_circle_007.lineart.crease_threshold = 0.0
_m = ob_circle_007.modifiers.new('EdgeSplit', 'EDGE_SPLIT')
_m = ob_circle_007.modifiers.new('Mirror', 'MIRROR')
ob_circle.location = (0.0, 0.583, -0.2434)
ob_circle.scale = (0.7084, 0.7084, 0.7084)
ob_circle.lock_rotations_4d = False
ob_circle.empty_display_type = 'ARROWS'
ob_circle.lineart.crease_threshold = 0.0
_m = ob_circle.modifiers.new('EdgeSplit', 'EDGE_SPLIT')
_m = ob_circle.modifiers.new('Mirror', 'MIRROR')
ob_tube.location = (1.768e-17, -0.531, 0.09859)
ob_tube.rotation_euler = (3.423e-08, 1.571, 0.0)
ob_tube.scale = (0.06727, 0.06727, 0.06727)
ob_tube.lock_rotations_4d = False
ob_tube.empty_display_type = 'ARROWS'
ob_tube.lineart.crease_threshold = 0.0
_m = ob_tube.modifiers.new('Mirror', 'MIRROR')
_m.use_axis = (False, False, True)
_m = ob_tube.modifiers.new('EdgeSplit', 'EDGE_SPLIT')
_m.split_angle = 0.8795
ob_circle_006.location = (0.003014, 1.127, 0.3836)
ob_circle_006.rotation_euler = (0.0, -0.0, 1.312)
ob_circle_006.scale = (0.1361, 0.1361, 0.1361)
ob_circle_006.lock_rotations_4d = False
ob_circle_006.empty_display_type = 'ARROWS'
ob_circle_006.lineart.crease_threshold = 0.0
_m = ob_circle_006.modifiers.new('EdgeSplit', 'EDGE_SPLIT')
_m.split_angle = 0.7061
ob_circle_005.location = (0.005668, 1.124, 0.4491)
ob_circle_005.scale = (0.2559, 0.2559, 0.2559)
ob_circle_005.lock_rotations_4d = False
ob_circle_005.empty_display_type = 'ARROWS'
ob_circle_005.lineart.crease_threshold = 0.0
_m = ob_circle_005.modifiers.new('EdgeSplit', 'EDGE_SPLIT')
ob_circle_004.location = (0.005668, 1.124, 0.4396)
ob_circle_004.scale = (0.376, 0.376, 0.376)
ob_circle_004.lock_rotations_4d = False
ob_circle_004.empty_display_type = 'ARROWS'
ob_circle_004.lineart.crease_threshold = 0.0
_m = ob_circle_004.modifiers.new('EdgeSplit', 'EDGE_SPLIT')
ob_circle_017.location = (3.819, 7.192, -0.7254)
ob_circle_017.rotation_euler = (0.0, -0.0, -1.008)
ob_circle_017.scale = (1.291, 1.291, 1.291)
ob_circle_017.lock_rotations_4d = False
ob_circle_017.empty_display_type = 'ARROWS'
ob_circle_017.lineart.crease_threshold = 0.0
_m = ob_circle_017.modifiers.new('EdgeSplit', 'EDGE_SPLIT')
_m.split_angle = 0.4132
ob_circle_003.location = (-7.664, 6.273, -0.7254)
ob_circle_003.rotation_euler = (0.0, -0.0, 1.759)
ob_circle_003.scale = (1.291, 1.291, 1.291)
ob_circle_003.lock_rotations_4d = False
ob_circle_003.empty_display_type = 'ARROWS'
ob_circle_003.lineart.crease_threshold = 0.0
_m = ob_circle_003.modifiers.new('EdgeSplit', 'EDGE_SPLIT')
_m.split_angle = 0.4132
ob_circle_002.location = (0.0, 0.5938, -0.7254)
ob_circle_002.scale = (1.291, 1.291, 1.291)
ob_circle_002.lock_rotations_4d = False
ob_circle_002.empty_display_type = 'ARROWS'
ob_circle_002.lineart.crease_threshold = 0.0
_m = ob_circle_002.modifiers.new('EdgeSplit', 'EDGE_SPLIT')
_m.split_angle = 0.4132

# ---- collection membership
col_collection_1.objects.link(ob_circle_012)
col_collection_1.objects.link(ob_cube_001)
col_collection_1.objects.link(ob_plane_002)
col_collection_1.objects.link(ob_cable_ref_002)
col_collection_1.objects.link(ob_cable_ref_001)
col_collection_1.objects.link(ob_plane_001)
col_collection_1.objects.link(ob_cube)
col_collection_1.objects.link(ob_circle_011)
col_collection_1.objects.link(ob_circle_001)
col_collection_1.objects.link(ob_cube_003)
col_collection_1.objects.link(ob_plane)
col_collection_1.objects.link(ob_cable_ref)
col_collection_1.objects.link(ob_lamp_001)
col_collection_1.objects.link(ob_camera)
col_collection_3.objects.link(ob_cube_001)
col_collection_3.objects.link(ob_cube)
col_collection_3.objects.link(ob_cube_003)
col_collection_4.objects.link(ob_circle_016)
col_collection_4.objects.link(ob_tube_002)
col_collection_4.objects.link(ob_circle_015)
col_collection_4.objects.link(ob_circle_014)
col_collection_4.objects.link(ob_circle_013)
col_collection_4.objects.link(ob_circle_010)
col_collection_4.objects.link(ob_circle_009)
col_collection_4.objects.link(ob_circle_008)
col_collection_4.objects.link(ob_tube_001)
col_collection_4.objects.link(ob_circle_007)
col_collection_4.objects.link(ob_circle)
col_collection_4.objects.link(ob_tube)
col_collection_4.objects.link(ob_circle_006)
col_collection_4.objects.link(ob_circle_005)
col_collection_4.objects.link(ob_circle_004)
col_collection_5.objects.link(ob_circle_017)
col_collection_5.objects.link(ob_circle_016)
col_collection_5.objects.link(ob_circle_007)
col_collection_5.objects.link(ob_circle_003)
col_collection_5.objects.link(ob_circle_002)
col_collection_5.objects.link(ob_circle)

# ---- scene / render settings (as saved in the file)
scene.camera = ob_camera
scene.frame_start = 1; scene.frame_end = 250; scene.frame_set(76)
scene.render.engine = 'BLENDER_EEVEE_NEXT'
scene.render.image_settings.file_format = 'JPEG'
scene.render.image_settings.color_mode = 'RGB'
scene.render.image_settings.compression = 90
scene.render.resolution_x = 800
scene.render.resolution_y = 600
scene.render.pixel_aspect_x = 100.0
scene.render.pixel_aspect_y = 100.0
scene.render.fps = 25
scene.render.dither_intensity = 0.0
scene.render.use_compositing = False
scene.render.use_sequencer = False
scene.render.bake_margin = 2
scene.render.bake_bias = 0.0
scene.render.use_stamp_time = False
scene.render.use_stamp_date = False
scene.render.use_stamp_frame = False
scene.render.use_stamp_camera = False
scene.render.use_stamp_scene = False
scene.render.use_stamp_filename = False
scene.render.use_stamp_render_time = False
scene.render.stamp_font_size = 0
scene.cycles.use_denoising = False
scene.cycles.samples = 10
scene.cycles.sampling_pattern = 'TABULATED_SOBOL'
scene.cycles.light_sampling_threshold = 0.0
scene.cycles.use_adaptive_sampling = False
scene.cycles.use_light_tree = False
scene.cycles.blur_glossy = 0.0
scene.cycles.volume_bounces = 1
scene.cycles.pixel_filter_type = 'GAUSSIAN'
scene.cycles.sample_clamp_indirect = 0.0
scene.view_settings.view_transform = 'Raw'
bpy.context.view_layer.update()
